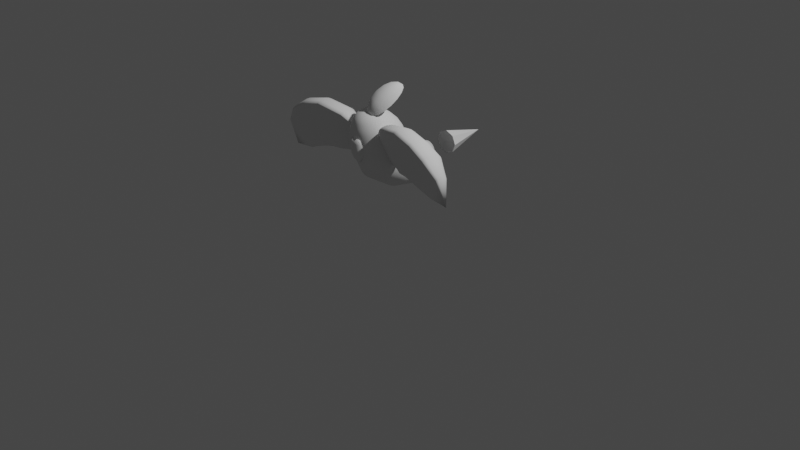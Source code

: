 # Source: Chara31_model.blend  (saved by Blender 3.3.6; exported with 4.5.12 LTS)
import bpy
from mathutils import Matrix  # noqa: F401  (used for matrix-valued properties, if any)

bpy.ops.wm.read_factory_settings(use_empty=True)
scene = bpy.context.scene
scene.name = 'Scene'

# ---- collections
col_collection = bpy.data.collections.new('Collection'); scene.collection.children.link(col_collection)

# ---- world
world_world = bpy.data.worlds.new('World'); scene.world = world_world
world_world.use_nodes = True; world_world.node_tree.nodes.clear()
_N = world_world.node_tree.nodes; _L = world_world.node_tree.links
n0 = _N.new('ShaderNodeOutputWorld'); n0.name = 'World Output'; n0.location = (300, 300)
n1 = _N.new('ShaderNodeBackground'); n1.name = 'Background'; n1.location = (10, 300)
n1.inputs[0].default_value = (0.05088, 0.05088, 0.05088, 1.0)
_L.new(n1.outputs[0], n0.inputs[0])
n0.is_active_output = True
world_world.color = (0.05088, 0.05088, 0.05088)
world_world.use_sun_shadow = False
world_world.sun_shadow_jitter_overblur = 0.0

# ---- cameras
cam_camera = bpy.data.cameras.new('Camera')
cam_camera.clip_end = 100.0
cam_camera.ortho_scale = 7.314

# ---- lights
light_light = bpy.data.lights.new('Light', 'POINT')
light_light.transmission_factor = 0.0
light_light.energy = 1000.0
light_light.shadow_soft_size = 0.1
light_light.shadow_maximum_resolution = 0.006
light_light.use_absolute_resolution = True

# ---- meshes
me_001 = bpy.data.meshes.new('円錐.001')
me_001.from_pydata([(0.1255, 1.059, 0.6133), (0.08873, 1.058, 0.7021), (-1.061e-08, 1.057, 0.7388), (-0.08873, 1.058, 0.7021), (-0.1255, 1.059, 0.6133), (-0.08873, 1.06, 0.5246), (-1.049e-08, 1.06, 0.4879), (0.08873, 1.06, 0.5246), (1.055e-08, 1.541, 0.6186)], [], [(0, 8, 1), (1, 8, 2), (2, 8, 3), (3, 8, 4), (4, 8, 5), (5, 8, 6), (0, 1, 2, 3, 4, 5, 6, 7), (6, 8, 7), (7, 8, 0)])
_uv = me_001.uv_layers.new(name='UVマップ')
_uv.uv.foreach_set('vector', [0.25, 0.49, 0.25, 0.25, 0.4197, 0.4197, 0.4197, 0.4197, 0.25, 0.25, 0.49, 0.25, 0.49, 0.25, 0.25, 0.25, 0.4197, 0.08029, 0.4197, 0.08029, 0.25, 0.25, 0.25, 0.01, 0.25, 0.01, 0.25, 0.25, 0.08029, 0.08029, 0.08029, 0.08029, 0.25, 0.25, 0.01, 0.25, 0.75, 0.49, 0.9197, 0.4197, 0.99, 0.25, 0.9197, 0.08029, 0.75, 0.01, 0.5803, 0.08029, 0.51, 0.25, 0.5803, 0.4197, 0.01, 0.25, 0.25, 0.25, 0.08029, 0.4197, 0.08029, 0.4197, 0.25, 0.25, 0.25, 0.49])
me_001.update()
me_x = bpy.data.meshes.new('球')
me_x.from_pydata([(0.1553, 0.00604, 1.213), (0.2269, 0.07033, 1.108), (0.2372, 0.1235, 0.963), (0.2522, 0.1465, 0.8764), (0.2474, 0.2122, 0.7386), (0.2097, 0.5385, 0.5845), (0.1053, -0.04754, 1.236), (0.1523, -0.02347, 1.204), (0.1938, -0.001086, 1.158), (0.2225, 0.0235, 1.1), (0.2369, 0.04677, 1.03), (0.2326, 0.06718, 0.9586), (0.2474, 0.09219, 0.8648), (0.2426, 0.1669, 0.7097), (0.2285, 0.3496, 0.5907), (0.2057, 0.531, 0.544), (0.1777, 0.6267, 0.5477), (0.1134, 0.724, 0.6131), (0.09466, 0.7966, 0.6269), (0.09916, -0.06627, 1.229), (0.1434, -0.05185, 1.195), (0.1826, -0.03854, 1.15), (0.2096, -0.02153, 1.093), (0.2232, -0.003873, 1.024), (0.2191, 0.01306, 0.9544), (0.233, 0.03996, 0.8537), (0.2285, 0.1234, 0.6819), (0.2153, 0.3265, 0.5516), (0.1937, 0.5238, 0.5051), (0.1674, 0.6214, 0.514), (0.1068, 0.723, 0.5913), (0.08917, 0.7971, 0.6088), (0.08924, -0.08353, 1.222), (0.1291, -0.078, 1.188), (0.1643, -0.07306, 1.142), (0.1886, -0.06304, 1.086), (0.2009, -0.05055, 1.019), (0.1972, -0.03683, 0.9506), (0.2097, -0.008179, 0.8434), (0.2057, 0.0832, 0.6563), (0.1937, 0.3053, 0.5156), (0.1744, 0.5171, 0.4692), (0.1507, 0.6167, 0.4828), (0.09611, 0.722, 0.5713), (0.08025, 0.7976, 0.5921), (0.07589, -0.09867, 1.216), (0.1098, -0.1009, 1.181), (0.1397, -0.1033, 1.135), (0.1604, -0.09942, 1.08), (0.1708, -0.09146, 1.014), (0.1677, -0.08055, 0.9472), (0.1783, -0.05037, 0.8344), (0.1749, 0.048, 0.6339), (0.1648, 0.2866, 0.484), (0.1483, 0.5113, 0.4377), (0.1281, 0.6125, 0.4555), (0.08174, 0.7212, 0.5538), (0.06825, 0.798, 0.5774), (0.05963, -0.1111, 1.211), (0.08626, -0.1197, 1.175), (0.1098, -0.1281, 1.13), (0.126, -0.1293, 1.075), (0.1342, -0.125, 1.01), (0.1318, -0.1164, 0.9444), (0.1401, -0.085, 0.827), (0.1374, 0.01912, 0.6155), (0.1295, 0.2713, 0.4581), (0.1165, 0.5065, 0.4119), (0.1007, 0.609, 0.4331), (0.06422, 0.7205, 0.5394), (0.05362, 0.7984, 0.5654), (0.04107, -0.1203, 1.208), (0.05942, -0.1337, 1.171), (0.07563, -0.1466, 1.126), (0.08682, -0.1515, 1.072), (0.09245, -0.15, 1.007), (0.09076, -0.1431, 0.9423), (0.09651, -0.1107, 0.8215), (0.09466, -0.002347, 0.6018), (0.08917, 0.2599, 0.4388), (0.08025, 0.503, 0.3927), (0.06935, 0.6064, 0.4165), (0.04424, 0.72, 0.5287), (0.03693, 0.7986, 0.5565), (0.02094, -0.126, 1.206), (0.03029, -0.1423, 1.168), (0.03855, -0.158, 1.123), (0.04426, -0.1651, 1.069), (0.04713, -0.1654, 1.005), (0.04627, -0.1595, 0.941), (0.0492, -0.1266, 0.8182), (0.04826, -0.01556, 0.5934), (0.04546, 0.2529, 0.4269), (0.04091, 0.5008, 0.3809), (0.03535, 0.6049, 0.4063), (0.02255, 0.7197, 0.5221), (0.01883, 0.7988, 0.551), (-6.463e-09, -0.1279, 1.205), (-1.721e-08, -0.1452, 1.167), (-3.451e-10, -0.1618, 1.122), (-3.027e-08, -0.1697, 1.069), (5.163e-09, -0.1705, 1.004), (-2.707e-08, -0.1651, 0.9406), (-4.584e-08, -0.1319, 0.817), (-2.154e-08, -0.02003, 0.5905), (2.411e-08, 0.2506, 0.4229), (1.196e-09, 0.5001, 0.3769), (3.486e-08, 0.6043, 0.4028), (2.362e-08, 0.7196, 0.5199), (3.117e-08, 0.7988, 0.5491), (-0.02094, -0.126, 1.206), (-0.03029, -0.1423, 1.168), (-0.03855, -0.158, 1.123), (-0.04426, -0.1651, 1.069), (-0.04713, -0.1654, 1.005), (-0.04627, -0.1595, 0.941), (-0.0492, -0.1266, 0.8182), (-0.04826, -0.01556, 0.5934), (-0.04546, 0.2529, 0.4269), (-0.04091, 0.5008, 0.3809), (-0.03535, 0.6049, 0.4063), (-0.02255, 0.7197, 0.5221), (-0.01883, 0.7988, 0.551), (-0.04107, -0.1203, 1.208), (-0.05942, -0.1337, 1.171), (-0.07563, -0.1466, 1.126), (-0.08682, -0.1515, 1.072), (-0.09245, -0.15, 1.007), (-0.09076, -0.1431, 0.9423), (-0.09651, -0.1107, 0.8215), (-0.09466, -0.002347, 0.6018), (-0.08917, 0.2599, 0.4388), (-0.08025, 0.503, 0.3927), (-0.06935, 0.6064, 0.4165), (-0.04424, 0.72, 0.5287), (-0.03693, 0.7986, 0.5565), (-0.05963, -0.1111, 1.211), (-0.08626, -0.1197, 1.175), (-0.1098, -0.1281, 1.13), (-0.126, -0.1293, 1.075), (-0.1342, -0.125, 1.01), (-0.1318, -0.1164, 0.9444), (-0.1401, -0.085, 0.827), (-0.1374, 0.01912, 0.6155), (-0.1295, 0.2713, 0.4581), (-0.1165, 0.5065, 0.4119), (-0.1007, 0.609, 0.4331), (-0.06422, 0.7205, 0.5394), (-0.05362, 0.7984, 0.5654), (-0.07589, -0.09867, 1.216), (-0.1098, -0.1009, 1.181), (-0.1397, -0.1033, 1.135), (-0.1604, -0.09942, 1.08), (-0.1708, -0.09146, 1.014), (-0.1677, -0.08055, 0.9472), (-0.1783, -0.05037, 0.8344), (-0.1749, 0.048, 0.6339), (-0.1648, 0.2866, 0.484), (-0.1483, 0.5113, 0.4377), (-0.1281, 0.6125, 0.4555), (-0.08174, 0.7212, 0.5538), (-0.06825, 0.798, 0.5774), (-0.08924, -0.08353, 1.222), (-0.1291, -0.078, 1.188), (-0.1643, -0.07306, 1.142), (-0.1886, -0.06304, 1.086), (-0.2009, -0.05055, 1.019), (-0.1972, -0.03683, 0.9506), (-0.2097, -0.008179, 0.8434), (-0.2057, 0.0832, 0.6563), (-0.1937, 0.3053, 0.5156), (-0.1744, 0.5171, 0.4692), (-0.1507, 0.6167, 0.4828), (-0.09611, 0.722, 0.5713), (-0.08025, 0.7976, 0.5921), (-0.09916, -0.06627, 1.229), (-0.1434, -0.05185, 1.195), (-0.1826, -0.03854, 1.15), (-0.2096, -0.02153, 1.093), (-0.2232, -0.003873, 1.024), (-0.2191, 0.01306, 0.9544), (-0.233, 0.03996, 0.8537), (-0.2285, 0.1234, 0.6819), (-0.2153, 0.3265, 0.5516), (-0.1937, 0.5238, 0.5051), (-0.1674, 0.6214, 0.514), (-0.1068, 0.723, 0.5913), (-0.08917, 0.7971, 0.6088), (-0.1053, -0.04754, 1.236), (-0.1523, -0.02347, 1.204), (-0.1938, -0.001086, 1.158), (-0.2225, 0.0235, 1.1), (-0.2369, 0.04677, 1.03), (-0.2326, 0.06718, 0.9586), (-0.2474, 0.09219, 0.8648), (-0.2426, 0.1669, 0.7097), (-0.2285, 0.3496, 0.5907), (-0.2057, 0.531, 0.544), (-0.1777, 0.6267, 0.5477), (-0.1134, 0.724, 0.6131), (-0.09466, 0.7966, 0.6269), (-0.1073, -0.02806, 1.243), (-0.1553, 0.00604, 1.213), (-0.1976, 0.03787, 1.167), (-0.2269, 0.07033, 1.108), (-0.2416, 0.09945, 1.037), (-0.2372, 0.1235, 0.963), (-0.2522, 0.1465, 0.8764), (-0.2474, 0.2122, 0.7386), (-0.233, 0.3736, 0.6314), (-0.2097, 0.5385, 0.5845), (-0.1812, 0.6321, 0.5829), (-0.1156, 0.7251, 0.6356), (-0.09651, 0.7961, 0.6458), (-0.1053, -0.008575, 1.251), (-0.1523, 0.03555, 1.222), (-0.1938, 0.07682, 1.175), (-0.2225, 0.1172, 1.116), (-0.2369, 0.1521, 1.043), (-0.2326, 0.1798, 0.9674), (-0.2474, 0.2008, 0.888), (-0.2426, 0.2576, 0.7675), (-0.2285, 0.3976, 0.672), (-0.2057, 0.546, 0.625), (-0.1777, 0.6375, 0.618), (-0.1134, 0.7262, 0.6582), (-0.09466, 0.7956, 0.6647), (-0.09916, 0.01016, 1.258), (-0.1434, 0.06393, 1.23), (-0.1826, 0.1143, 1.184), (-0.2096, 0.1622, 1.123), (-0.2232, 0.2028, 1.049), (-0.2191, 0.2339, 0.9715), (-0.233, 0.253, 0.8991), (-0.2285, 0.3011, 0.7953), (-0.2153, 0.4207, 0.7111), (-0.1937, 0.5532, 0.664), (-0.1674, 0.6427, 0.6518), (-0.1068, 0.7272, 0.6799), (-0.08917, 0.7951, 0.6828), (-0.08924, 0.02742, 1.265), (-0.1291, 0.09008, 1.238), (-0.1643, 0.1488, 1.191), (-0.1886, 0.2037, 1.13), (-0.2009, 0.2494, 1.054), (-0.1972, 0.2838, 0.9754), (-0.2097, 0.3012, 0.9094), (-0.2057, 0.3413, 0.8209), (-0.1937, 0.442, 0.7472), (-0.1744, 0.5598, 0.6999), (-0.1507, 0.6475, 0.6829), (-0.09611, 0.7282, 0.7), (-0.08025, 0.7946, 0.6995), (-0.07589, 0.04255, 1.27), (-0.1098, 0.113, 1.245), (-0.1397, 0.179, 1.198), (-0.1604, 0.2401, 1.136), (-0.1708, 0.2904, 1.059), (-0.1677, 0.3275, 0.9788), (-0.1783, 0.3434, 0.9184), (-0.1749, 0.3765, 0.8433), (-0.1648, 0.4607, 0.7788), (-0.1483, 0.5656, 0.7313), (-0.1281, 0.6517, 0.7102), (-0.08174, 0.729, 0.7175), (-0.06825, 0.7942, 0.7142), (-0.05963, 0.05497, 1.275), (-0.08626, 0.1318, 1.251), (-0.1098, 0.2039, 1.204), (-0.126, 0.2699, 1.14), (-0.1342, 0.3239, 1.063), (-0.1318, 0.3634, 0.9816), (-0.1401, 0.378, 0.9257), (-0.1374, 0.4054, 0.8618), (-0.1295, 0.476, 0.8047), (-0.1165, 0.5704, 0.7571), (-0.1007, 0.6551, 0.7326), (-0.06422, 0.7297, 0.7319), (-0.05362, 0.7938, 0.7262), (-0.04107, 0.0642, 1.279), (-0.05942, 0.1458, 1.255), (-0.07563, 0.2223, 1.208), (-0.08682, 0.2921, 1.144), (-0.09245, 0.3489, 1.066), (-0.09076, 0.39, 0.9837), (-0.09651, 0.4037, 0.9312), (-0.09466, 0.4268, 0.8755), (-0.08917, 0.4873, 0.824), (-0.08025, 0.5739, 0.7763), (-0.06935, 0.6577, 0.7492), (-0.04424, 0.7302, 0.7426), (-0.03693, 0.7936, 0.7352), (-0.02094, 0.06988, 1.281), (-0.03029, 0.1544, 1.257), (-0.03855, 0.2337, 1.21), (-0.04426, 0.3058, 1.146), (-0.04713, 0.3642, 1.068), (-0.04627, 0.4064, 0.9849), (-0.0492, 0.4196, 0.9346), (-0.04826, 0.4401, 0.8839), (-0.04546, 0.4943, 0.8358), (-0.04091, 0.5761, 0.7881), (-0.03535, 0.6593, 0.7595), (-0.02255, 0.7305, 0.7492), (-0.01883, 0.7934, 0.7407), (2.433e-08, 0.0718, 1.282), (5.333e-08, 0.1573, 1.258), (2.205e-08, 0.2375, 1.211), (6.029e-08, 0.3104, 1.147), (2.119e-08, 0.3694, 1.069), (8.464e-08, 0.412, 0.9854), (1.333e-07, 0.4249, 0.9357), (8.896e-08, 0.4445, 0.8867), (2.736e-08, 0.4967, 0.8398), (6.844e-08, 0.5769, 0.7921), (4.111e-08, 0.6598, 0.763), (6.596e-08, 0.7307, 0.7514), (4.972e-08, 0.7934, 0.7425), (0.02094, 0.06988, 1.281), (0.03029, 0.1544, 1.257), (0.03855, 0.2337, 1.21), (0.04426, 0.3058, 1.146), (0.04713, 0.3642, 1.068), (0.04627, 0.4064, 0.9849), (0.0492, 0.4196, 0.9346), (0.04826, 0.4401, 0.8839), (0.04546, 0.4943, 0.8358), (0.04091, 0.5761, 0.7881), (0.03535, 0.6593, 0.7595), (0.02255, 0.7305, 0.7492), (0.01883, 0.7934, 0.7407), (0.04107, 0.0642, 1.279), (0.05942, 0.1458, 1.255), (0.07563, 0.2223, 1.208), (0.08682, 0.2921, 1.144), (0.09245, 0.3489, 1.066), (0.09076, 0.39, 0.9837), (0.09651, 0.4037, 0.9312), (0.09466, 0.4268, 0.8755), (0.08917, 0.4873, 0.824), (0.08025, 0.5739, 0.7763), (0.06935, 0.6577, 0.7492), (0.04424, 0.7302, 0.7426), (0.03693, 0.7936, 0.7352), (0.05963, 0.05497, 1.275), (0.08626, 0.1318, 1.251), (0.1098, 0.2039, 1.204), (0.126, 0.2699, 1.14), (0.1342, 0.3239, 1.063), (0.1318, 0.3634, 0.9816), (0.1401, 0.378, 0.9257), (0.1374, 0.4054, 0.8618), (0.1295, 0.476, 0.8047), (0.1165, 0.5704, 0.7571), (0.1007, 0.6551, 0.7326), (0.06422, 0.7297, 0.7319), (0.05362, 0.7938, 0.7262), (0.07589, 0.04255, 1.27), (0.1098, 0.113, 1.245), (0.1397, 0.179, 1.198), (0.1604, 0.2401, 1.136), (0.1708, 0.2904, 1.059), (0.1677, 0.3275, 0.9788), (0.1783, 0.3434, 0.9184), (0.1749, 0.3765, 0.8433), (0.1648, 0.4607, 0.7788), (0.1483, 0.5656, 0.7313), (0.1281, 0.6517, 0.7102), (0.08174, 0.729, 0.7175), (0.06825, 0.7942, 0.7142), (0.08924, 0.02742, 1.265), (0.1291, 0.09008, 1.238), (0.1643, 0.1488, 1.191), (0.1886, 0.2037, 1.13), (0.2009, 0.2494, 1.054), (0.1972, 0.2838, 0.9754), (0.2097, 0.3012, 0.9094), (0.2057, 0.3413, 0.8209), (0.1937, 0.442, 0.7472), (0.1744, 0.5598, 0.6999), (0.1507, 0.6475, 0.6829), (0.09611, 0.7282, 0.7), (0.08025, 0.7946, 0.6995), (0.09916, 0.01016, 1.258), (0.1434, 0.06393, 1.23), (0.1826, 0.1143, 1.184), (0.2096, 0.1622, 1.123), (0.2232, 0.2028, 1.049), (0.2191, 0.2339, 0.9715), (0.233, 0.253, 0.8991), (0.2285, 0.3011, 0.7953), (0.2153, 0.4207, 0.7111), (0.1937, 0.5532, 0.664), (0.1674, 0.6427, 0.6518), (0.1068, 0.7272, 0.6799), (0.08917, 0.7951, 0.6828), (3.754e-09, -0.06746, 1.263), (0.1053, -0.008575, 1.251), (0.1523, 0.03555, 1.222), (0.1938, 0.07682, 1.175), (0.2225, 0.1172, 1.116), (0.2369, 0.1521, 1.043), (0.2326, 0.1798, 0.9674), (0.2474, 0.2008, 0.888), (0.2426, 0.2576, 0.7675), (0.2285, 0.3976, 0.672), (0.2057, 0.546, 0.625), (0.1777, 0.6375, 0.618), (0.1134, 0.7262, 0.6582), (0.09466, 0.7956, 0.6647), (3.638e-08, 0.7988, 0.6515), (0.1073, -0.02806, 1.243), (0.1976, 0.03787, 1.167), (0.2416, 0.09945, 1.037), (0.233, 0.3736, 0.6314), (0.1812, 0.6321, 0.5829), (0.1156, 0.7251, 0.6356), (0.09651, 0.7961, 0.6458)], [], [(4, 3, 12, 13), (411, 396, 6), (414, 4, 13, 14), (0, 411, 6, 7), (5, 414, 14, 15), (412, 0, 7, 8), (415, 5, 15, 16), (1, 412, 8, 9), (416, 415, 16, 17), (413, 1, 9, 10), (417, 416, 17, 18), (2, 413, 10, 11), (410, 417, 18), (3, 2, 11, 12), (410, 18, 31), (12, 11, 24, 25), (13, 12, 25, 26), (6, 396, 19), (14, 13, 26, 27), (7, 6, 19, 20), (15, 14, 27, 28), (8, 7, 20, 21), (16, 15, 28, 29), (9, 8, 21, 22), (17, 16, 29, 30), (10, 9, 22, 23), (18, 17, 30, 31), (11, 10, 23, 24), (21, 20, 33, 34), (29, 28, 41, 42), (22, 21, 34, 35), (30, 29, 42, 43), (23, 22, 35, 36), (31, 30, 43, 44), (24, 23, 36, 37), (410, 31, 44), (25, 24, 37, 38), (26, 25, 38, 39), (19, 396, 32), (27, 26, 39, 40), (20, 19, 32, 33), (28, 27, 40, 41), (38, 37, 50, 51), (39, 38, 51, 52), (32, 396, 45), (40, 39, 52, 53), (33, 32, 45, 46), (41, 40, 53, 54), (34, 33, 46, 47), (42, 41, 54, 55), (35, 34, 47, 48), (43, 42, 55, 56), (36, 35, 48, 49), (44, 43, 56, 57), (37, 36, 49, 50), (410, 44, 57), (55, 54, 67, 68), (48, 47, 60, 61), (56, 55, 68, 69), (49, 48, 61, 62), (57, 56, 69, 70), (50, 49, 62, 63), (410, 57, 70), (51, 50, 63, 64), (52, 51, 64, 65), (45, 396, 58), (53, 52, 65, 66), (46, 45, 58, 59), (54, 53, 66, 67), (47, 46, 59, 60), (65, 64, 77, 78), (58, 396, 71), (66, 65, 78, 79), (59, 58, 71, 72), (67, 66, 79, 80), (60, 59, 72, 73), (68, 67, 80, 81), (61, 60, 73, 74), (69, 68, 81, 82), (62, 61, 74, 75), (70, 69, 82, 83), (63, 62, 75, 76), (410, 70, 83), (64, 63, 76, 77), (82, 81, 94, 95), (75, 74, 87, 88), (83, 82, 95, 96), (76, 75, 88, 89), (410, 83, 96), (77, 76, 89, 90), (78, 77, 90, 91), (71, 396, 84), (79, 78, 91, 92), (72, 71, 84, 85), (80, 79, 92, 93), (73, 72, 85, 86), (81, 80, 93, 94), (74, 73, 86, 87), (84, 396, 97), (92, 91, 104, 105), (85, 84, 97, 98), (93, 92, 105, 106), (86, 85, 98, 99), (94, 93, 106, 107), (87, 86, 99, 100), (95, 94, 107, 108), (88, 87, 100, 101), (96, 95, 108, 109), (89, 88, 101, 102), (410, 96, 109), (90, 89, 102, 103), (91, 90, 103, 104), (101, 100, 113, 114), (109, 108, 121, 122), (102, 101, 114, 115), (410, 109, 122), (103, 102, 115, 116), (104, 103, 116, 117), (97, 396, 110), (105, 104, 117, 118), (98, 97, 110, 111), (106, 105, 118, 119), (99, 98, 111, 112), (107, 106, 119, 120), (100, 99, 112, 113), (108, 107, 120, 121), (118, 117, 130, 131), (111, 110, 123, 124), (119, 118, 131, 132), (112, 111, 124, 125), (120, 119, 132, 133), (113, 112, 125, 126), (121, 120, 133, 134), (114, 113, 126, 127), (122, 121, 134, 135), (115, 114, 127, 128), (410, 122, 135), (116, 115, 128, 129), (117, 116, 129, 130), (110, 396, 123), (135, 134, 147, 148), (128, 127, 140, 141), (410, 135, 148), (129, 128, 141, 142), (130, 129, 142, 143), (123, 396, 136), (131, 130, 143, 144), (124, 123, 136, 137), (132, 131, 144, 145), (125, 124, 137, 138), (133, 132, 145, 146), (126, 125, 138, 139), (134, 133, 146, 147), (127, 126, 139, 140), (137, 136, 149, 150), (145, 144, 157, 158), (138, 137, 150, 151), (146, 145, 158, 159), (139, 138, 151, 152), (147, 146, 159, 160), (140, 139, 152, 153), (148, 147, 160, 161), (141, 140, 153, 154), (410, 148, 161), (142, 141, 154, 155), (143, 142, 155, 156), (136, 396, 149), (144, 143, 156, 157), (154, 153, 166, 167), (410, 161, 174), (155, 154, 167, 168), (156, 155, 168, 169), (149, 396, 162), (157, 156, 169, 170), (150, 149, 162, 163), (158, 157, 170, 171), (151, 150, 163, 164), (159, 158, 171, 172), (152, 151, 164, 165), (160, 159, 172, 173), (153, 152, 165, 166), (161, 160, 173, 174), (171, 170, 183, 184), (164, 163, 176, 177), (172, 171, 184, 185), (165, 164, 177, 178), (173, 172, 185, 186), (166, 165, 178, 179), (174, 173, 186, 187), (167, 166, 179, 180), (410, 174, 187), (168, 167, 180, 181), (169, 168, 181, 182), (162, 396, 175), (170, 169, 182, 183), (163, 162, 175, 176), (410, 187, 200), (181, 180, 193, 194), (182, 181, 194, 195), (175, 396, 188), (183, 182, 195, 196), (176, 175, 188, 189), (184, 183, 196, 197), (177, 176, 189, 190), (185, 184, 197, 198), (178, 177, 190, 191), (186, 185, 198, 199), (179, 178, 191, 192), (187, 186, 199, 200), (180, 179, 192, 193), (198, 197, 210, 211), (191, 190, 203, 204), (199, 198, 211, 212), (192, 191, 204, 205), (200, 199, 212, 213), (193, 192, 205, 206), (410, 200, 213), (194, 193, 206, 207), (195, 194, 207, 208), (188, 396, 201), (196, 195, 208, 209), (189, 188, 201, 202), (197, 196, 209, 210), (190, 189, 202, 203), (208, 207, 220, 221), (201, 396, 214), (209, 208, 221, 222), (202, 201, 214, 215), (210, 209, 222, 223), (203, 202, 215, 216), (211, 210, 223, 224), (204, 203, 216, 217), (212, 211, 224, 225), (205, 204, 217, 218), (213, 212, 225, 226), (206, 205, 218, 219), (410, 213, 226), (207, 206, 219, 220), (217, 216, 229, 230), (225, 224, 237, 238), (218, 217, 230, 231), (226, 225, 238, 239), (219, 218, 231, 232), (410, 226, 239), (220, 219, 232, 233), (221, 220, 233, 234), (214, 396, 227), (222, 221, 234, 235), (215, 214, 227, 228), (223, 222, 235, 236), (216, 215, 228, 229), (224, 223, 236, 237), (234, 233, 246, 247), (227, 396, 240), (235, 234, 247, 248), (228, 227, 240, 241), (236, 235, 248, 249), (229, 228, 241, 242), (237, 236, 249, 250), (230, 229, 242, 243), (238, 237, 250, 251), (231, 230, 243, 244), (239, 238, 251, 252), (232, 231, 244, 245), (410, 239, 252), (233, 232, 245, 246), (251, 250, 263, 264), (244, 243, 256, 257), (252, 251, 264, 265), (245, 244, 257, 258), (410, 252, 265), (246, 245, 258, 259), (247, 246, 259, 260), (240, 396, 253), (248, 247, 260, 261), (241, 240, 253, 254), (249, 248, 261, 262), (242, 241, 254, 255), (250, 249, 262, 263), (243, 242, 255, 256), (253, 396, 266), (261, 260, 273, 274), (254, 253, 266, 267), (262, 261, 274, 275), (255, 254, 267, 268), (263, 262, 275, 276), (256, 255, 268, 269), (264, 263, 276, 277), (257, 256, 269, 270), (265, 264, 277, 278), (258, 257, 270, 271), (410, 265, 278), (259, 258, 271, 272), (260, 259, 272, 273), (270, 269, 282, 283), (278, 277, 290, 291), (271, 270, 283, 284), (410, 278, 291), (272, 271, 284, 285), (273, 272, 285, 286), (266, 396, 279), (274, 273, 286, 287), (267, 266, 279, 280), (275, 274, 287, 288), (268, 267, 280, 281), (276, 275, 288, 289), (269, 268, 281, 282), (277, 276, 289, 290), (287, 286, 299, 300), (280, 279, 292, 293), (288, 287, 300, 301), (281, 280, 293, 294), (289, 288, 301, 302), (282, 281, 294, 295), (290, 289, 302, 303), (283, 282, 295, 296), (291, 290, 303, 304), (284, 283, 296, 297), (410, 291, 304), (285, 284, 297, 298), (286, 285, 298, 299), (279, 396, 292), (304, 303, 316, 317), (297, 296, 309, 310), (410, 304, 317), (298, 297, 310, 311), (299, 298, 311, 312), (292, 396, 305), (300, 299, 312, 313), (293, 292, 305, 306), (301, 300, 313, 314), (294, 293, 306, 307), (302, 301, 314, 315), (295, 294, 307, 308), (303, 302, 315, 316), (296, 295, 308, 309), (314, 313, 326, 327), (307, 306, 319, 320), (315, 314, 327, 328), (308, 307, 320, 321), (316, 315, 328, 329), (309, 308, 321, 322), (317, 316, 329, 330), (310, 309, 322, 323), (410, 317, 330), (311, 310, 323, 324), (312, 311, 324, 325), (305, 396, 318), (313, 312, 325, 326), (306, 305, 318, 319), (410, 330, 343), (324, 323, 336, 337), (325, 324, 337, 338), (318, 396, 331), (326, 325, 338, 339), (319, 318, 331, 332), (327, 326, 339, 340), (320, 319, 332, 333), (328, 327, 340, 341), (321, 320, 333, 334), (329, 328, 341, 342), (322, 321, 334, 335), (330, 329, 342, 343), (323, 322, 335, 336), (333, 332, 345, 346), (341, 340, 353, 354), (334, 333, 346, 347), (342, 341, 354, 355), (335, 334, 347, 348), (343, 342, 355, 356), (336, 335, 348, 349), (410, 343, 356), (337, 336, 349, 350), (338, 337, 350, 351), (331, 396, 344), (339, 338, 351, 352), (332, 331, 344, 345), (340, 339, 352, 353), (350, 349, 362, 363), (351, 350, 363, 364), (344, 396, 357), (352, 351, 364, 365), (345, 344, 357, 358), (353, 352, 365, 366), (346, 345, 358, 359), (354, 353, 366, 367), (347, 346, 359, 360), (355, 354, 367, 368), (348, 347, 360, 361), (356, 355, 368, 369), (349, 348, 361, 362), (410, 356, 369), (367, 366, 379, 380), (360, 359, 372, 373), (368, 367, 380, 381), (361, 360, 373, 374), (369, 368, 381, 382), (362, 361, 374, 375), (410, 369, 382), (363, 362, 375, 376), (364, 363, 376, 377), (357, 396, 370), (365, 364, 377, 378), (358, 357, 370, 371), (366, 365, 378, 379), (359, 358, 371, 372), (377, 376, 389, 390), (370, 396, 383), (378, 377, 390, 391), (371, 370, 383, 384), (379, 378, 391, 392), (372, 371, 384, 385), (380, 379, 392, 393), (373, 372, 385, 386), (381, 380, 393, 394), (374, 373, 386, 387), (382, 381, 394, 395), (375, 374, 387, 388), (410, 382, 395), (376, 375, 388, 389), (386, 385, 399, 400), (394, 393, 407, 408), (387, 386, 400, 401), (395, 394, 408, 409), (388, 387, 401, 402), (410, 395, 409), (389, 388, 402, 403), (390, 389, 403, 404), (383, 396, 397), (391, 390, 404, 405), (384, 383, 397, 398), (392, 391, 405, 406), (385, 384, 398, 399), (393, 392, 406, 407), (404, 403, 3, 4), (397, 396, 411), (405, 404, 4, 414), (398, 397, 411, 0), (406, 405, 414, 5), (399, 398, 0, 412), (407, 406, 5, 415), (400, 399, 412, 1), (408, 407, 415, 416), (401, 400, 1, 413), (409, 408, 416, 417), (402, 401, 413, 2), (410, 409, 417), (403, 402, 2, 3)])
me_x.polygons.foreach_set('use_smooth', [1, 1, 1, 1, 1, 1, 1, 1, 1, 1, 1, 1, 0, 1, 0, 1, 1, 1, 1, 1, 1, 1, 1, 1, 1, 1, 1, 1, 1, 1, 1, 1, 1, 1, 1, 0, 1, 1, 1, 1, 1, 1, 1, 1, 1, 1, 1, 1, 1, 1, 1, 1, 1, 1, 1, 0, 1, 1, 1, 1, 1, 1, 0, 1, 1, 1, 1, 1, 1, 1, 1, 1, 1, 1, 1, 1, 1, 1, 1, 1, 1, 1, 0, 1, 1, 1, 1, 1, 0, 1, 1, 1, 1, 1, 1, 1, 1, 1, 1, 1, 1, 1, 1, 1, 1, 1, 1, 1, 1, 0, 1, 1, 1, 1, 1, 0, 1, 1, 1, 1, 1, 1, 1, 1, 1, 1, 1, 1, 1, 1, 1, 1, 1, 1, 1, 1, 0, 1, 1, 1, 1, 1, 0, 1, 1, 1, 1, 1, 1, 1, 1, 1, 1, 1, 1, 1, 1, 1, 1, 1, 1, 1, 1, 0, 1, 1, 1, 1, 1, 0, 1, 1, 1, 1, 1, 1, 1, 1, 1, 1, 1, 1, 1, 1, 1, 1, 1, 1, 1, 1, 0, 1, 1, 1, 1, 1, 0, 1, 1, 1, 1, 1, 1, 1, 1, 1, 1, 1, 1, 1, 1, 1, 1, 1, 1, 1, 0, 1, 1, 1, 1, 1, 1, 1, 1, 1, 1, 1, 1, 1, 1, 1, 1, 1, 1, 1, 0, 1, 1, 1, 1, 1, 1, 0, 1, 1, 1, 1, 1, 1, 1, 1, 1, 1, 1, 1, 1, 1, 1, 1, 1, 1, 1, 1, 0, 1, 1, 1, 1, 1, 0, 1, 1, 1, 1, 1, 1, 1, 1, 1, 1, 1, 1, 1, 1, 1, 1, 1, 1, 1, 1, 0, 1, 1, 1, 1, 1, 0, 1, 1, 1, 1, 1, 1, 1, 1, 1, 1, 1, 1, 1, 1, 1, 1, 1, 1, 1, 1, 0, 1, 1, 1, 1, 1, 0, 1, 1, 1, 1, 1, 1, 1, 1, 1, 1, 1, 1, 1, 1, 1, 1, 1, 1, 1, 0, 1, 1, 1, 1, 1, 0, 1, 1, 1, 1, 1, 1, 1, 1, 1, 1, 1, 1, 1, 1, 1, 1, 1, 1, 1, 1, 0, 1, 1, 1, 1, 1, 1, 1, 1, 1, 1, 1, 1, 1, 1, 1, 1, 1, 1, 1, 0, 1, 1, 1, 1, 1, 1, 0, 1, 1, 1, 1, 1, 1, 1, 1, 1, 1, 1, 1, 1, 1, 1, 1, 1, 1, 1, 0, 1, 1, 1, 1, 1, 1, 0, 1, 1, 1, 1, 1, 1, 1, 1, 1, 1, 1, 1, 1, 1, 1, 1, 1, 1, 1, 1, 0, 1])
_uv = me_x.uv_layers.new(name='UVマップ')
_uv.uv.foreach_set('vector', [0.75, 0.4375, 0.75, 0.5, 0.7188, 0.5, 0.7188, 0.4375, 0.75, 0.875, 0.7188, 0.9375, 0.7188, 0.875, 0.75, 0.375, 0.75, 0.4375, 0.7188, 0.4375, 0.7188, 0.375, 0.75, 0.8125, 0.75, 0.875, 0.7188, 0.875, 0.7188, 0.8125, 0.75, 0.3125, 0.75, 0.375, 0.7188, 0.375, 0.7188, 0.3125, 0.75, 0.75, 0.75, 0.8125, 0.7188, 0.8125, 0.7188, 0.75, 0.75, 0.25, 0.75, 0.3125, 0.7188, 0.3125, 0.7188, 0.25, 0.75, 0.6875, 0.75, 0.75, 0.7188, 0.75, 0.7188, 0.6875, 0.75, 0.1875, 0.75, 0.25, 0.7188, 0.25, 0.7188, 0.1875, 0.75, 0.625, 0.75, 0.6875, 0.7188, 0.6875, 0.7188, 0.625, 0.75, 0.125, 0.75, 0.1875, 0.7188, 0.1875, 0.7188, 0.125, 0.75, 0.5625, 0.75, 0.625, 0.7188, 0.625, 0.7188, 0.5625, 0.75, 0.0625, 0.75, 0.125, 0.7188, 0.125, 0.75, 0.5, 0.75, 0.5625, 0.7188, 0.5625, 0.7188, 0.5, 0.7188, 0.0625, 0.7188, 0.125, 0.6875, 0.125, 0.7188, 0.5, 0.7188, 0.5625, 0.6875, 0.5625, 0.6875, 0.5, 0.7188, 0.4375, 0.7188, 0.5, 0.6875, 0.5, 0.6875, 0.4375, 0.7188, 0.875, 0.6875, 0.9375, 0.6875, 0.875, 0.7188, 0.375, 0.7188, 0.4375, 0.6875, 0.4375, 0.6875, 0.375, 0.7188, 0.8125, 0.7188, 0.875, 0.6875, 0.875, 0.6875, 0.8125, 0.7188, 0.3125, 0.7188, 0.375, 0.6875, 0.375, 0.6875, 0.3125, 0.7188, 0.75, 0.7188, 0.8125, 0.6875, 0.8125, 0.6875, 0.75, 0.7188, 0.25, 0.7188, 0.3125, 0.6875, 0.3125, 0.6875, 0.25, 0.7188, 0.6875, 0.7188, 0.75, 0.6875, 0.75, 0.6875, 0.6875, 0.7188, 0.1875, 0.7188, 0.25, 0.6875, 0.25, 0.6875, 0.1875, 0.7188, 0.625, 0.7188, 0.6875, 0.6875, 0.6875, 0.6875, 0.625, 0.7188, 0.125, 0.7188, 0.1875, 0.6875, 0.1875, 0.6875, 0.125, 0.7188, 0.5625, 0.7188, 0.625, 0.6875, 0.625, 0.6875, 0.5625, 0.6875, 0.75, 0.6875, 0.8125, 0.6562, 0.8125, 0.6562, 0.75, 0.6875, 0.25, 0.6875, 0.3125, 0.6562, 0.3125, 0.6562, 0.25, 0.6875, 0.6875, 0.6875, 0.75, 0.6562, 0.75, 0.6562, 0.6875, 0.6875, 0.1875, 0.6875, 0.25, 0.6562, 0.25, 0.6562, 0.1875, 0.6875, 0.625, 0.6875, 0.6875, 0.6562, 0.6875, 0.6562, 0.625, 0.6875, 0.125, 0.6875, 0.1875, 0.6562, 0.1875, 0.6562, 0.125, 0.6875, 0.5625, 0.6875, 0.625, 0.6562, 0.625, 0.6562, 0.5625, 0.6875, 0.0625, 0.6875, 0.125, 0.6562, 0.125, 0.6875, 0.5, 0.6875, 0.5625, 0.6562, 0.5625, 0.6562, 0.5, 0.6875, 0.4375, 0.6875, 0.5, 0.6562, 0.5, 0.6562, 0.4375, 0.6875, 0.875, 0.6562, 0.9375, 0.6562, 0.875, 0.6875, 0.375, 0.6875, 0.4375, 0.6562, 0.4375, 0.6562, 0.375, 0.6875, 0.8125, 0.6875, 0.875, 0.6562, 0.875, 0.6562, 0.8125, 0.6875, 0.3125, 0.6875, 0.375, 0.6562, 0.375, 0.6562, 0.3125, 0.6562, 0.5, 0.6562, 0.5625, 0.625, 0.5625, 0.625, 0.5, 0.6562, 0.4375, 0.6562, 0.5, 0.625, 0.5, 0.625, 0.4375, 0.6562, 0.875, 0.625, 0.9375, 0.625, 0.875, 0.6562, 0.375, 0.6562, 0.4375, 0.625, 0.4375, 0.625, 0.375, 0.6562, 0.8125, 0.6562, 0.875, 0.625, 0.875, 0.625, 0.8125, 0.6562, 0.3125, 0.6562, 0.375, 0.625, 0.375, 0.625, 0.3125, 0.6562, 0.75, 0.6562, 0.8125, 0.625, 0.8125, 0.625, 0.75, 0.6562, 0.25, 0.6562, 0.3125, 0.625, 0.3125, 0.625, 0.25, 0.6562, 0.6875, 0.6562, 0.75, 0.625, 0.75, 0.625, 0.6875, 0.6562, 0.1875, 0.6562, 0.25, 0.625, 0.25, 0.625, 0.1875, 0.6562, 0.625, 0.6562, 0.6875, 0.625, 0.6875, 0.625, 0.625, 0.6562, 0.125, 0.6562, 0.1875, 0.625, 0.1875, 0.625, 0.125, 0.6562, 0.5625, 0.6562, 0.625, 0.625, 0.625, 0.625, 0.5625, 0.6562, 0.0625, 0.6562, 0.125, 0.625, 0.125, 0.625, 0.25, 0.625, 0.3125, 0.5938, 0.3125, 0.5938, 0.25, 0.625, 0.6875, 0.625, 0.75, 0.5938, 0.75, 0.5938, 0.6875, 0.625, 0.1875, 0.625, 0.25, 0.5938, 0.25, 0.5938, 0.1875, 0.625, 0.625, 0.625, 0.6875, 0.5938, 0.6875, 0.5938, 0.625, 0.625, 0.125, 0.625, 0.1875, 0.5938, 0.1875, 0.5938, 0.125, 0.625, 0.5625, 0.625, 0.625, 0.5938, 0.625, 0.5938, 0.5625, 0.625, 0.0625, 0.625, 0.125, 0.5938, 0.125, 0.625, 0.5, 0.625, 0.5625, 0.5938, 0.5625, 0.5938, 0.5, 0.625, 0.4375, 0.625, 0.5, 0.5938, 0.5, 0.5938, 0.4375, 0.625, 0.875, 0.5938, 0.9375, 0.5938, 0.875, 0.625, 0.375, 0.625, 0.4375, 0.5938, 0.4375, 0.5938, 0.375, 0.625, 0.8125, 0.625, 0.875, 0.5938, 0.875, 0.5938, 0.8125, 0.625, 0.3125, 0.625, 0.375, 0.5938, 0.375, 0.5938, 0.3125, 0.625, 0.75, 0.625, 0.8125, 0.5938, 0.8125, 0.5938, 0.75, 0.5938, 0.4375, 0.5938, 0.5, 0.5625, 0.5, 0.5625, 0.4375, 0.5938, 0.875, 0.5625, 0.9375, 0.5625, 0.875, 0.5938, 0.375, 0.5938, 0.4375, 0.5625, 0.4375, 0.5625, 0.375, 0.5938, 0.8125, 0.5938, 0.875, 0.5625, 0.875, 0.5625, 0.8125, 0.5938, 0.3125, 0.5938, 0.375, 0.5625, 0.375, 0.5625, 0.3125, 0.5938, 0.75, 0.5938, 0.8125, 0.5625, 0.8125, 0.5625, 0.75, 0.5938, 0.25, 0.5938, 0.3125, 0.5625, 0.3125, 0.5625, 0.25, 0.5938, 0.6875, 0.5938, 0.75, 0.5625, 0.75, 0.5625, 0.6875, 0.5938, 0.1875, 0.5938, 0.25, 0.5625, 0.25, 0.5625, 0.1875, 0.5938, 0.625, 0.5938, 0.6875, 0.5625, 0.6875, 0.5625, 0.625, 0.5938, 0.125, 0.5938, 0.1875, 0.5625, 0.1875, 0.5625, 0.125, 0.5938, 0.5625, 0.5938, 0.625, 0.5625, 0.625, 0.5625, 0.5625, 0.5938, 0.0625, 0.5938, 0.125, 0.5625, 0.125, 0.5938, 0.5, 0.5938, 0.5625, 0.5625, 0.5625, 0.5625, 0.5, 0.5625, 0.1875, 0.5625, 0.25, 0.5312, 0.25, 0.5312, 0.1875, 0.5625, 0.625, 0.5625, 0.6875, 0.5312, 0.6875, 0.5312, 0.625, 0.5625, 0.125, 0.5625, 0.1875, 0.5312, 0.1875, 0.5312, 0.125, 0.5625, 0.5625, 0.5625, 0.625, 0.5312, 0.625, 0.5312, 0.5625, 0.5625, 0.0625, 0.5625, 0.125, 0.5312, 0.125, 0.5625, 0.5, 0.5625, 0.5625, 0.5312, 0.5625, 0.5312, 0.5, 0.5625, 0.4375, 0.5625, 0.5, 0.5312, 0.5, 0.5312, 0.4375, 0.5625, 0.875, 0.5312, 0.9375, 0.5312, 0.875, 0.5625, 0.375, 0.5625, 0.4375, 0.5312, 0.4375, 0.5312, 0.375, 0.5625, 0.8125, 0.5625, 0.875, 0.5312, 0.875, 0.5312, 0.8125, 0.5625, 0.3125, 0.5625, 0.375, 0.5312, 0.375, 0.5312, 0.3125, 0.5625, 0.75, 0.5625, 0.8125, 0.5312, 0.8125, 0.5312, 0.75, 0.5625, 0.25, 0.5625, 0.3125, 0.5312, 0.3125, 0.5312, 0.25, 0.5625, 0.6875, 0.5625, 0.75, 0.5312, 0.75, 0.5312, 0.6875, 0.5312, 0.875, 0.5, 0.9375, 0.5, 0.875, 0.5312, 0.375, 0.5312, 0.4375, 0.5, 0.4375, 0.5, 0.375, 0.5312, 0.8125, 0.5312, 0.875, 0.5, 0.875, 0.5, 0.8125, 0.5312, 0.3125, 0.5312, 0.375, 0.5, 0.375, 0.5, 0.3125, 0.5312, 0.75, 0.5312, 0.8125, 0.5, 0.8125, 0.5, 0.75, 0.5312, 0.25, 0.5312, 0.3125, 0.5, 0.3125, 0.5, 0.25, 0.5312, 0.6875, 0.5312, 0.75, 0.5, 0.75, 0.5, 0.6875, 0.5312, 0.1875, 0.5312, 0.25, 0.5, 0.25, 0.5, 0.1875, 0.5312, 0.625, 0.5312, 0.6875, 0.5, 0.6875, 0.5, 0.625, 0.5312, 0.125, 0.5312, 0.1875, 0.5, 0.1875, 0.5, 0.125, 0.5312, 0.5625, 0.5312, 0.625, 0.5, 0.625, 0.5, 0.5625, 0.5312, 0.0625, 0.5312, 0.125, 0.5, 0.125, 0.5312, 0.5, 0.5312, 0.5625, 0.5, 0.5625, 0.5, 0.5, 0.5312, 0.4375, 0.5312, 0.5, 0.5, 0.5, 0.5, 0.4375, 0.5, 0.625, 0.5, 0.6875, 0.4687, 0.6875, 0.4688, 0.625, 0.5, 0.125, 0.5, 0.1875, 0.4688, 0.1875, 0.4688, 0.125, 0.5, 0.5625, 0.5, 0.625, 0.4688, 0.625, 0.4688, 0.5625, 0.5, 0.0625, 0.5, 0.125, 0.4688, 0.125, 0.5, 0.5, 0.5, 0.5625, 0.4688, 0.5625, 0.4687, 0.5, 0.5, 0.4375, 0.5, 0.5, 0.4687, 0.5, 0.4688, 0.4375, 0.5, 0.875, 0.4688, 0.9375, 0.4688, 0.875, 0.5, 0.375, 0.5, 0.4375, 0.4688, 0.4375, 0.4688, 0.375, 0.5, 0.8125, 0.5, 0.875, 0.4688, 0.875, 0.4688, 0.8125, 0.5, 0.3125, 0.5, 0.375, 0.4688, 0.375, 0.4687, 0.3125, 0.5, 0.75, 0.5, 0.8125, 0.4688, 0.8125, 0.4688, 0.75, 0.5, 0.25, 0.5, 0.3125, 0.4687, 0.3125, 0.4688, 0.25, 0.5, 0.6875, 0.5, 0.75, 0.4688, 0.75, 0.4687, 0.6875, 0.5, 0.1875, 0.5, 0.25, 0.4688, 0.25, 0.4688, 0.1875, 0.4688, 0.375, 0.4688, 0.4375, 0.4375, 0.4375, 0.4375, 0.375, 0.4688, 0.8125, 0.4688, 0.875, 0.4375, 0.875, 0.4375, 0.8125, 0.4687, 0.3125, 0.4688, 0.375, 0.4375, 0.375, 0.4375, 0.3125, 0.4688, 0.75, 0.4688, 0.8125, 0.4375, 0.8125, 0.4375, 0.75, 0.4688, 0.25, 0.4687, 0.3125, 0.4375, 0.3125, 0.4375, 0.25, 0.4687, 0.6875, 0.4688, 0.75, 0.4375, 0.75, 0.4375, 0.6875, 0.4688, 0.1875, 0.4688, 0.25, 0.4375, 0.25, 0.4375, 0.1875, 0.4688, 0.625, 0.4687, 0.6875, 0.4375, 0.6875, 0.4375, 0.625, 0.4688, 0.125, 0.4688, 0.1875, 0.4375, 0.1875, 0.4375, 0.125, 0.4688, 0.5625, 0.4688, 0.625, 0.4375, 0.625, 0.4375, 0.5625, 0.4688, 0.0625, 0.4688, 0.125, 0.4375, 0.125, 0.4687, 0.5, 0.4688, 0.5625, 0.4375, 0.5625, 0.4375, 0.5, 0.4688, 0.4375, 0.4687, 0.5, 0.4375, 0.5, 0.4375, 0.4375, 0.4688, 0.875, 0.4375, 0.9375, 0.4375, 0.875, 0.4375, 0.125, 0.4375, 0.1875, 0.4062, 0.1875, 0.4062, 0.125, 0.4375, 0.5625, 0.4375, 0.625, 0.4062, 0.625, 0.4062, 0.5625, 0.4375, 0.0625, 0.4375, 0.125, 0.4062, 0.125, 0.4375, 0.5, 0.4375, 0.5625, 0.4062, 0.5625, 0.4062, 0.5, 0.4375, 0.4375, 0.4375, 0.5, 0.4062, 0.5, 0.4062, 0.4375, 0.4375, 0.875, 0.4062, 0.9375, 0.4062, 0.875, 0.4375, 0.375, 0.4375, 0.4375, 0.4062, 0.4375, 0.4062, 0.375, 0.4375, 0.8125, 0.4375, 0.875, 0.4062, 0.875, 0.4062, 0.8125, 0.4375, 0.3125, 0.4375, 0.375, 0.4062, 0.375, 0.4062, 0.3125, 0.4375, 0.75, 0.4375, 0.8125, 0.4062, 0.8125, 0.4062, 0.75, 0.4375, 0.25, 0.4375, 0.3125, 0.4062, 0.3125, 0.4062, 0.25, 0.4375, 0.6875, 0.4375, 0.75, 0.4062, 0.75, 0.4062, 0.6875, 0.4375, 0.1875, 0.4375, 0.25, 0.4062, 0.25, 0.4062, 0.1875, 0.4375, 0.625, 0.4375, 0.6875, 0.4062, 0.6875, 0.4062, 0.625, 0.4062, 0.8125, 0.4062, 0.875, 0.375, 0.875, 0.375, 0.8125, 0.4062, 0.3125, 0.4062, 0.375, 0.375, 0.375, 0.375, 0.3125, 0.4062, 0.75, 0.4062, 0.8125, 0.375, 0.8125, 0.375, 0.75, 0.4062, 0.25, 0.4062, 0.3125, 0.375, 0.3125, 0.375, 0.25, 0.4062, 0.6875, 0.4062, 0.75, 0.375, 0.75, 0.375, 0.6875, 0.4062, 0.1875, 0.4062, 0.25, 0.375, 0.25, 0.375, 0.1875, 0.4062, 0.625, 0.4062, 0.6875, 0.375, 0.6875, 0.375, 0.625, 0.4062, 0.125, 0.4062, 0.1875, 0.375, 0.1875, 0.375, 0.125, 0.4062, 0.5625, 0.4062, 0.625, 0.375, 0.625, 0.375, 0.5625, 0.4062, 0.0625, 0.4062, 0.125, 0.375, 0.125, 0.4062, 0.5, 0.4062, 0.5625, 0.375, 0.5625, 0.375, 0.5, 0.4062, 0.4375, 0.4062, 0.5, 0.375, 0.5, 0.375, 0.4375, 0.4062, 0.875, 0.375, 0.9375, 0.375, 0.875, 0.4062, 0.375, 0.4062, 0.4375, 0.375, 0.4375, 0.375, 0.375, 0.375, 0.5625, 0.375, 0.625, 0.3438, 0.625, 0.3438, 0.5625, 0.375, 0.0625, 0.375, 0.125, 0.3438, 0.125, 0.375, 0.5, 0.375, 0.5625, 0.3438, 0.5625, 0.3437, 0.5, 0.375, 0.4375, 0.375, 0.5, 0.3437, 0.5, 0.3438, 0.4375, 0.375, 0.875, 0.3438, 0.9375, 0.3438, 0.875, 0.375, 0.375, 0.375, 0.4375, 0.3438, 0.4375, 0.3438, 0.375, 0.375, 0.8125, 0.375, 0.875, 0.3438, 0.875, 0.3438, 0.8125, 0.375, 0.3125, 0.375, 0.375, 0.3438, 0.375, 0.3438, 0.3125, 0.375, 0.75, 0.375, 0.8125, 0.3438, 0.8125, 0.3438, 0.75, 0.375, 0.25, 0.375, 0.3125, 0.3438, 0.3125, 0.3438, 0.25, 0.375, 0.6875, 0.375, 0.75, 0.3438, 0.75, 0.3438, 0.6875, 0.375, 0.1875, 0.375, 0.25, 0.3438, 0.25, 0.3438, 0.1875, 0.375, 0.625, 0.375, 0.6875, 0.3438, 0.6875, 0.3438, 0.625, 0.375, 0.125, 0.375, 0.1875, 0.3438, 0.1875, 0.3438, 0.125, 0.3438, 0.3125, 0.3438, 0.375, 0.3125, 0.375, 0.3125, 0.3125, 0.3438, 0.75, 0.3438, 0.8125, 0.3125, 0.8125, 0.3125, 0.75, 0.3438, 0.25, 0.3438, 0.3125, 0.3125, 0.3125, 0.3125, 0.25, 0.3438, 0.6875, 0.3438, 0.75, 0.3125, 0.75, 0.3125, 0.6875, 0.3438, 0.1875, 0.3438, 0.25, 0.3125, 0.25, 0.3125, 0.1875, 0.3438, 0.625, 0.3438, 0.6875, 0.3125, 0.6875, 0.3125, 0.625, 0.3438, 0.125, 0.3438, 0.1875, 0.3125, 0.1875, 0.3125, 0.125, 0.3438, 0.5625, 0.3438, 0.625, 0.3125, 0.625, 0.3125, 0.5625, 0.3438, 0.0625, 0.3438, 0.125, 0.3125, 0.125, 0.3437, 0.5, 0.3438, 0.5625, 0.3125, 0.5625, 0.3125, 0.5, 0.3438, 0.4375, 0.3437, 0.5, 0.3125, 0.5, 0.3125, 0.4375, 0.3438, 0.875, 0.3125, 0.9375, 0.3125, 0.875, 0.3438, 0.375, 0.3438, 0.4375, 0.3125, 0.4375, 0.3125, 0.375, 0.3438, 0.8125, 0.3438, 0.875, 0.3125, 0.875, 0.3125, 0.8125, 0.3125, 0.0625, 0.3125, 0.125, 0.2812, 0.125, 0.3125, 0.5, 0.3125, 0.5625, 0.2812, 0.5625, 0.2812, 0.5, 0.3125, 0.4375, 0.3125, 0.5, 0.2812, 0.5, 0.2812, 0.4375, 0.3125, 0.875, 0.2812, 0.9375, 0.2812, 0.875, 0.3125, 0.375, 0.3125, 0.4375, 0.2812, 0.4375, 0.2812, 0.375, 0.3125, 0.8125, 0.3125, 0.875, 0.2812, 0.875, 0.2812, 0.8125, 0.3125, 0.3125, 0.3125, 0.375, 0.2812, 0.375, 0.2812, 0.3125, 0.3125, 0.75, 0.3125, 0.8125, 0.2812, 0.8125, 0.2812, 0.75, 0.3125, 0.25, 0.3125, 0.3125, 0.2812, 0.3125, 0.2812, 0.25, 0.3125, 0.6875, 0.3125, 0.75, 0.2812, 0.75, 0.2812, 0.6875, 0.3125, 0.1875, 0.3125, 0.25, 0.2812, 0.25, 0.2812, 0.1875, 0.3125, 0.625, 0.3125, 0.6875, 0.2812, 0.6875, 0.2812, 0.625, 0.3125, 0.125, 0.3125, 0.1875, 0.2812, 0.1875, 0.2812, 0.125, 0.3125, 0.5625, 0.3125, 0.625, 0.2812, 0.625, 0.2812, 0.5625, 0.2812, 0.25, 0.2812, 0.3125, 0.25, 0.3125, 0.25, 0.25, 0.2812, 0.6875, 0.2812, 0.75, 0.25, 0.75, 0.25, 0.6875, 0.2812, 0.1875, 0.2812, 0.25, 0.25, 0.25, 0.25, 0.1875, 0.2812, 0.625, 0.2812, 0.6875, 0.25, 0.6875, 0.25, 0.625, 0.2812, 0.125, 0.2812, 0.1875, 0.25, 0.1875, 0.25, 0.125, 0.2812, 0.5625, 0.2812, 0.625, 0.25, 0.625, 0.25, 0.5625, 0.2812, 0.0625, 0.2812, 0.125, 0.25, 0.125, 0.2812, 0.5, 0.2812, 0.5625, 0.25, 0.5625, 0.25, 0.5, 0.2812, 0.4375, 0.2812, 0.5, 0.25, 0.5, 0.25, 0.4375, 0.2812, 0.875, 0.25, 0.9375, 0.25, 0.875, 0.2812, 0.375, 0.2812, 0.4375, 0.25, 0.4375, 0.25, 0.375, 0.2812, 0.8125, 0.2812, 0.875, 0.25, 0.875, 0.25, 0.8125, 0.2812, 0.3125, 0.2812, 0.375, 0.25, 0.375, 0.25, 0.3125, 0.2812, 0.75, 0.2812, 0.8125, 0.25, 0.8125, 0.25, 0.75, 0.25, 0.4375, 0.25, 0.5, 0.2187, 0.5, 0.2188, 0.4375, 0.25, 0.875, 0.2188, 0.9375, 0.2188, 0.875, 0.25, 0.375, 0.25, 0.4375, 0.2188, 0.4375, 0.2188, 0.375, 0.25, 0.8125, 0.25, 0.875, 0.2188, 0.875, 0.2188, 0.8125, 0.25, 0.3125, 0.25, 0.375, 0.2188, 0.375, 0.2188, 0.3125, 0.25, 0.75, 0.25, 0.8125, 0.2188, 0.8125, 0.2188, 0.75, 0.25, 0.25, 0.25, 0.3125, 0.2188, 0.3125, 0.2188, 0.25, 0.25, 0.6875, 0.25, 0.75, 0.2188, 0.75, 0.2188, 0.6875, 0.25, 0.1875, 0.25, 0.25, 0.2188, 0.25, 0.2188, 0.1875, 0.25, 0.625, 0.25, 0.6875, 0.2188, 0.6875, 0.2188, 0.625, 0.25, 0.125, 0.25, 0.1875, 0.2188, 0.1875, 0.2188, 0.125, 0.25, 0.5625, 0.25, 0.625, 0.2188, 0.625, 0.2188, 0.5625, 0.25, 0.0625, 0.25, 0.125, 0.2188, 0.125, 0.25, 0.5, 0.25, 0.5625, 0.2188, 0.5625, 0.2187, 0.5, 0.2188, 0.6875, 0.2188, 0.75, 0.1875, 0.75, 0.1875, 0.6875, 0.2188, 0.1875, 0.2188, 0.25, 0.1875, 0.25, 0.1875, 0.1875, 0.2188, 0.625, 0.2188, 0.6875, 0.1875, 0.6875, 0.1875, 0.625, 0.2188, 0.125, 0.2188, 0.1875, 0.1875, 0.1875, 0.1875, 0.125, 0.2188, 0.5625, 0.2188, 0.625, 0.1875, 0.625, 0.1875, 0.5625, 0.2188, 0.0625, 0.2188, 0.125, 0.1875, 0.125, 0.2187, 0.5, 0.2188, 0.5625, 0.1875, 0.5625, 0.1875, 0.5, 0.2188, 0.4375, 0.2187, 0.5, 0.1875, 0.5, 0.1875, 0.4375, 0.2188, 0.875, 0.1875, 0.9375, 0.1875, 0.875, 0.2188, 0.375, 0.2188, 0.4375, 0.1875, 0.4375, 0.1875, 0.375, 0.2188, 0.8125, 0.2188, 0.875, 0.1875, 0.875, 0.1875, 0.8125, 0.2188, 0.3125, 0.2188, 0.375, 0.1875, 0.375, 0.1875, 0.3125, 0.2188, 0.75, 0.2188, 0.8125, 0.1875, 0.8125, 0.1875, 0.75, 0.2188, 0.25, 0.2188, 0.3125, 0.1875, 0.3125, 0.1875, 0.25, 0.1875, 0.4375, 0.1875, 0.5, 0.1562, 0.5, 0.1562, 0.4375, 0.1875, 0.875, 0.1563, 0.9375, 0.1562, 0.875, 0.1875, 0.375, 0.1875, 0.4375, 0.1562, 0.4375, 0.1563, 0.375, 0.1875, 0.8125, 0.1875, 0.875, 0.1562, 0.875, 0.1562, 0.8125, 0.1875, 0.3125, 0.1875, 0.375, 0.1563, 0.375, 0.1562, 0.3125, 0.1875, 0.75, 0.1875, 0.8125, 0.1562, 0.8125, 0.1562, 0.75, 0.1875, 0.25, 0.1875, 0.3125, 0.1562, 0.3125, 0.1562, 0.25, 0.1875, 0.6875, 0.1875, 0.75, 0.1562, 0.75, 0.1562, 0.6875, 0.1875, 0.1875, 0.1875, 0.25, 0.1562, 0.25, 0.1562, 0.1875, 0.1875, 0.625, 0.1875, 0.6875, 0.1562, 0.6875, 0.1563, 0.625, 0.1875, 0.125, 0.1875, 0.1875, 0.1562, 0.1875, 0.1562, 0.125, 0.1875, 0.5625, 0.1875, 0.625, 0.1563, 0.625, 0.1562, 0.5625, 0.1875, 0.0625, 0.1875, 0.125, 0.1562, 0.125, 0.1875, 0.5, 0.1875, 0.5625, 0.1562, 0.5625, 0.1562, 0.5, 0.1562, 0.1875, 0.1562, 0.25, 0.125, 0.25, 0.125, 0.1875, 0.1563, 0.625, 0.1562, 0.6875, 0.125, 0.6875, 0.125, 0.625, 0.1562, 0.125, 0.1562, 0.1875, 0.125, 0.1875, 0.125, 0.125, 0.1562, 0.5625, 0.1563, 0.625, 0.125, 0.625, 0.125, 0.5625, 0.1563, 0.0625, 0.1562, 0.125, 0.125, 0.125, 0.1562, 0.5, 0.1562, 0.5625, 0.125, 0.5625, 0.125, 0.5, 0.1562, 0.4375, 0.1562, 0.5, 0.125, 0.5, 0.125, 0.4375, 0.1562, 0.875, 0.125, 0.9375, 0.125, 0.875, 0.1563, 0.375, 0.1562, 0.4375, 0.125, 0.4375, 0.125, 0.375, 0.1562, 0.8125, 0.1562, 0.875, 0.125, 0.875, 0.125, 0.8125, 0.1562, 0.3125, 0.1563, 0.375, 0.125, 0.375, 0.125, 0.3125, 0.1562, 0.75, 0.1562, 0.8125, 0.125, 0.8125, 0.125, 0.75, 0.1562, 0.25, 0.1562, 0.3125, 0.125, 0.3125, 0.125, 0.25, 0.1562, 0.6875, 0.1562, 0.75, 0.125, 0.75, 0.125, 0.6875, 0.125, 0.875, 0.09375, 0.9375, 0.09375, 0.875, 0.125, 0.375, 0.125, 0.4375, 0.09375, 0.4375, 0.09375, 0.375, 0.125, 0.8125, 0.125, 0.875, 0.09375, 0.875, 0.09375, 0.8125, 0.125, 0.3125, 0.125, 0.375, 0.09375, 0.375, 0.09375, 0.3125, 0.125, 0.75, 0.125, 0.8125, 0.09375, 0.8125, 0.09375, 0.75, 0.125, 0.25, 0.125, 0.3125, 0.09375, 0.3125, 0.09375, 0.25, 0.125, 0.6875, 0.125, 0.75, 0.09375, 0.75, 0.09375, 0.6875, 0.125, 0.1875, 0.125, 0.25, 0.09375, 0.25, 0.09375, 0.1875, 0.125, 0.625, 0.125, 0.6875, 0.09375, 0.6875, 0.09375, 0.625, 0.125, 0.125, 0.125, 0.1875, 0.09375, 0.1875, 0.09375, 0.125, 0.125, 0.5625, 0.125, 0.625, 0.09375, 0.625, 0.09375, 0.5625, 0.125, 0.0625, 0.125, 0.125, 0.09375, 0.125, 0.125, 0.5, 0.125, 0.5625, 0.09375, 0.5625, 0.09375, 0.5, 0.125, 0.4375, 0.125, 0.5, 0.09375, 0.5, 0.09375, 0.4375, 0.09375, 0.625, 0.09375, 0.6875, 0.0625, 0.6875, 0.0625, 0.625, 0.09375, 0.125, 0.09375, 0.1875, 0.0625, 0.1875, 0.0625, 0.125, 0.09375, 0.5625, 0.09375, 0.625, 0.0625, 0.625, 0.0625, 0.5625, 0.09375, 0.0625, 0.09375, 0.125, 0.0625, 0.125, 0.09375, 0.5, 0.09375, 0.5625, 0.0625, 0.5625, 0.0625, 0.5, 0.09375, 0.4375, 0.09375, 0.5, 0.0625, 0.5, 0.0625, 0.4375, 0.09375, 0.875, 0.0625, 0.9375, 0.0625, 0.875, 0.09375, 0.375, 0.09375, 0.4375, 0.0625, 0.4375, 0.0625, 0.375, 0.09375, 0.8125, 0.09375, 0.875, 0.0625, 0.875, 0.0625, 0.8125, 0.09375, 0.3125, 0.09375, 0.375, 0.0625, 0.375, 0.0625, 0.3125, 0.09375, 0.75, 0.09375, 0.8125, 0.0625, 0.8125, 0.0625, 0.75, 0.09375, 0.25, 0.09375, 0.3125, 0.0625, 0.3125, 0.0625, 0.25, 0.09375, 0.6875, 0.09375, 0.75, 0.0625, 0.75, 0.0625, 0.6875, 0.09375, 0.1875, 0.09375, 0.25, 0.0625, 0.25, 0.0625, 0.1875, 0.0625, 0.375, 0.0625, 0.4375, 0.03125, 0.4375, 0.03125, 0.375, 0.0625, 0.8125, 0.0625, 0.875, 0.03125, 0.875, 0.03125, 0.8125, 0.0625, 0.3125, 0.0625, 0.375, 0.03125, 0.375, 0.03125, 0.3125, 0.0625, 0.75, 0.0625, 0.8125, 0.03125, 0.8125, 0.03125, 0.75, 0.0625, 0.25, 0.0625, 0.3125, 0.03125, 0.3125, 0.03125, 0.25, 0.0625, 0.6875, 0.0625, 0.75, 0.03125, 0.75, 0.03125, 0.6875, 0.0625, 0.1875, 0.0625, 0.25, 0.03125, 0.25, 0.03125, 0.1875, 0.0625, 0.625, 0.0625, 0.6875, 0.03125, 0.6875, 0.03125, 0.625, 0.0625, 0.125, 0.0625, 0.1875, 0.03125, 0.1875, 0.03125, 0.125, 0.0625, 0.5625, 0.0625, 0.625, 0.03125, 0.625, 0.03125, 0.5625, 0.0625, 0.0625, 0.0625, 0.125, 0.03125, 0.125, 0.0625, 0.5, 0.0625, 0.5625, 0.03125, 0.5625, 0.03125, 0.5, 0.0625, 0.4375, 0.0625, 0.5, 0.03125, 0.5, 0.03125, 0.4375, 0.0625, 0.875, 0.03125, 0.9375, 0.03125, 0.875, 0.03125, 0.125, 0.03125, 0.1875, 0.0, 0.1875, 0.0, 0.125, 0.03125, 0.5625, 0.03125, 0.625, 0.0, 0.625, 0.0, 0.5625, 0.03125, 0.0625, 0.03125, 0.125, 0.0, 0.125, 0.03125, 0.5, 0.03125, 0.5625, 0.0, 0.5625, 0.0, 0.5, 0.03125, 0.4375, 0.03125, 0.5, 0.0, 0.5, 0.0, 0.4375, 0.03125, 0.875, 0.0, 0.9375, 0.0, 0.875, 0.03125, 0.375, 0.03125, 0.4375, 0.0, 0.4375, 0.0, 0.375, 0.03125, 0.8125, 0.03125, 0.875, 0.0, 0.875, 0.0, 0.8125, 0.03125, 0.3125, 0.03125, 0.375, 0.0, 0.375, 0.0, 0.3125, 0.03125, 0.75, 0.03125, 0.8125, 0.0, 0.8125, 0.0, 0.75, 0.03125, 0.25, 0.03125, 0.3125, 0.0, 0.3125, 0.0, 0.25, 0.03125, 0.6875, 0.03125, 0.75, 0.0, 0.75, 0.0, 0.6875, 0.03125, 0.1875, 0.03125, 0.25, 0.0, 0.25, 0.0, 0.1875, 0.03125, 0.625, 0.03125, 0.6875, 0.0, 0.6875, 0.0, 0.625, 1.0, 0.3125, 1.0, 0.375, 0.9688, 0.375, 0.9687, 0.3125, 1.0, 0.75, 1.0, 0.8125, 0.9687, 0.8125, 0.9688, 0.75, 1.0, 0.25, 1.0, 0.3125, 0.9687, 0.3125, 0.9688, 0.25, 1.0, 0.6875, 1.0, 0.75, 0.9688, 0.75, 0.9687, 0.6875, 1.0, 0.1875, 1.0, 0.25, 0.9688, 0.25, 0.9687, 0.1875, 1.0, 0.625, 1.0, 0.6875, 0.9687, 0.6875, 0.9688, 0.625, 1.0, 0.125, 1.0, 0.1875, 0.9687, 0.1875, 0.9687, 0.125, 1.0, 0.5625, 1.0, 0.625, 0.9688, 0.625, 0.9687, 0.5625, 1.0, 0.0625, 1.0, 0.125, 0.9687, 0.125, 1.0, 0.5, 1.0, 0.5625, 0.9687, 0.5625, 0.9687, 0.5, 1.0, 0.4375, 1.0, 0.5, 0.9687, 0.5, 0.9687, 0.4375, 1.0, 0.875, 0.9688, 0.9375, 0.9687, 0.875, 1.0, 0.375, 1.0, 0.4375, 0.9687, 0.4375, 0.9688, 0.375, 1.0, 0.8125, 1.0, 0.875, 0.9687, 0.875, 0.9687, 0.8125, 0.9688, 0.0625, 0.9687, 0.125, 0.9375, 0.125, 0.9687, 0.5, 0.9687, 0.5625, 0.9375, 0.5625, 0.9375, 0.5, 0.9687, 0.4375, 0.9687, 0.5, 0.9375, 0.5, 0.9375, 0.4375, 0.9687, 0.875, 0.9375, 0.9375, 0.9375, 0.875, 0.9688, 0.375, 0.9687, 0.4375, 0.9375, 0.4375, 0.9375, 0.375, 0.9687, 0.8125, 0.9687, 0.875, 0.9375, 0.875, 0.9375, 0.8125, 0.9687, 0.3125, 0.9688, 0.375, 0.9375, 0.375, 0.9375, 0.3125, 0.9688, 0.75, 0.9687, 0.8125, 0.9375, 0.8125, 0.9375, 0.75, 0.9688, 0.25, 0.9687, 0.3125, 0.9375, 0.3125, 0.9375, 0.25, 0.9687, 0.6875, 0.9688, 0.75, 0.9375, 0.75, 0.9375, 0.6875, 0.9687, 0.1875, 0.9688, 0.25, 0.9375, 0.25, 0.9375, 0.1875, 0.9688, 0.625, 0.9687, 0.6875, 0.9375, 0.6875, 0.9375, 0.625, 0.9687, 0.125, 0.9687, 0.1875, 0.9375, 0.1875, 0.9375, 0.125, 0.9687, 0.5625, 0.9688, 0.625, 0.9375, 0.625, 0.9375, 0.5625, 0.9375, 0.75, 0.9375, 0.8125, 0.9062, 0.8125, 0.9062, 0.75, 0.9375, 0.25, 0.9375, 0.3125, 0.9062, 0.3125, 0.9062, 0.25, 0.9375, 0.6875, 0.9375, 0.75, 0.9062, 0.75, 0.9062, 0.6875, 0.9375, 0.1875, 0.9375, 0.25, 0.9062, 0.25, 0.9062, 0.1875, 0.9375, 0.625, 0.9375, 0.6875, 0.9062, 0.6875, 0.9062, 0.625, 0.9375, 0.125, 0.9375, 0.1875, 0.9062, 0.1875, 0.9062, 0.125, 0.9375, 0.5625, 0.9375, 0.625, 0.9062, 0.625, 0.9062, 0.5625, 0.9375, 0.0625, 0.9375, 0.125, 0.9062, 0.125, 0.9375, 0.5, 0.9375, 0.5625, 0.9062, 0.5625, 0.9062, 0.5, 0.9375, 0.4375, 0.9375, 0.5, 0.9062, 0.5, 0.9062, 0.4375, 0.9375, 0.875, 0.9062, 0.9375, 0.9062, 0.875, 0.9375, 0.375, 0.9375, 0.4375, 0.9062, 0.4375, 0.9062, 0.375, 0.9375, 0.8125, 0.9375, 0.875, 0.9062, 0.875, 0.9062, 0.8125, 0.9375, 0.3125, 0.9375, 0.375, 0.9062, 0.375, 0.9062, 0.3125, 0.9062, 0.5, 0.9062, 0.5625, 0.875, 0.5625, 0.875, 0.5, 0.9062, 0.4375, 0.9062, 0.5, 0.875, 0.5, 0.875, 0.4375, 0.9062, 0.875, 0.875, 0.9375, 0.875, 0.875, 0.9062, 0.375, 0.9062, 0.4375, 0.875, 0.4375, 0.875, 0.375, 0.9062, 0.8125, 0.9062, 0.875, 0.875, 0.875, 0.875, 0.8125, 0.9062, 0.3125, 0.9062, 0.375, 0.875, 0.375, 0.875, 0.3125, 0.9062, 0.75, 0.9062, 0.8125, 0.875, 0.8125, 0.875, 0.75, 0.9062, 0.25, 0.9062, 0.3125, 0.875, 0.3125, 0.875, 0.25, 0.9062, 0.6875, 0.9062, 0.75, 0.875, 0.75, 0.875, 0.6875, 0.9062, 0.1875, 0.9062, 0.25, 0.875, 0.25, 0.875, 0.1875, 0.9062, 0.625, 0.9062, 0.6875, 0.875, 0.6875, 0.875, 0.625, 0.9062, 0.125, 0.9062, 0.1875, 0.875, 0.1875, 0.875, 0.125, 0.9062, 0.5625, 0.9062, 0.625, 0.875, 0.625, 0.875, 0.5625, 0.9062, 0.0625, 0.9062, 0.125, 0.875, 0.125, 0.875, 0.25, 0.875, 0.3125, 0.8437, 0.3125, 0.8438, 0.25, 0.875, 0.6875, 0.875, 0.75, 0.8438, 0.75, 0.8437, 0.6875, 0.875, 0.1875, 0.875, 0.25, 0.8438, 0.25, 0.8437, 0.1875, 0.875, 0.625, 0.875, 0.6875, 0.8437, 0.6875, 0.8438, 0.625, 0.875, 0.125, 0.875, 0.1875, 0.8437, 0.1875, 0.8438, 0.125, 0.875, 0.5625, 0.875, 0.625, 0.8438, 0.625, 0.8437, 0.5625, 0.875, 0.0625, 0.875, 0.125, 0.8438, 0.125, 0.875, 0.5, 0.875, 0.5625, 0.8437, 0.5625, 0.8437, 0.5, 0.875, 0.4375, 0.875, 0.5, 0.8437, 0.5, 0.8437, 0.4375, 0.875, 0.875, 0.8438, 0.9375, 0.8438, 0.875, 0.875, 0.375, 0.875, 0.4375, 0.8437, 0.4375, 0.8438, 0.375, 0.875, 0.8125, 0.875, 0.875, 0.8438, 0.875, 0.8437, 0.8125, 0.875, 0.3125, 0.875, 0.375, 0.8438, 0.375, 0.8437, 0.3125, 0.875, 0.75, 0.875, 0.8125, 0.8437, 0.8125, 0.8438, 0.75, 0.8437, 0.4375, 0.8437, 0.5, 0.8125, 0.5, 0.8125, 0.4375, 0.8438, 0.875, 0.8125, 0.9375, 0.8125, 0.875, 0.8438, 0.375, 0.8437, 0.4375, 0.8125, 0.4375, 0.8125, 0.375, 0.8437, 0.8125, 0.8438, 0.875, 0.8125, 0.875, 0.8125, 0.8125, 0.8437, 0.3125, 0.8438, 0.375, 0.8125, 0.375, 0.8125, 0.3125, 0.8438, 0.75, 0.8437, 0.8125, 0.8125, 0.8125, 0.8125, 0.75, 0.8438, 0.25, 0.8437, 0.3125, 0.8125, 0.3125, 0.8125, 0.25, 0.8437, 0.6875, 0.8438, 0.75, 0.8125, 0.75, 0.8125, 0.6875, 0.8437, 0.1875, 0.8438, 0.25, 0.8125, 0.25, 0.8125, 0.1875, 0.8438, 0.625, 0.8437, 0.6875, 0.8125, 0.6875, 0.8125, 0.625, 0.8438, 0.125, 0.8437, 0.1875, 0.8125, 0.1875, 0.8125, 0.125, 0.8437, 0.5625, 0.8438, 0.625, 0.8125, 0.625, 0.8125, 0.5625, 0.8438, 0.0625, 0.8438, 0.125, 0.8125, 0.125, 0.8437, 0.5, 0.8437, 0.5625, 0.8125, 0.5625, 0.8125, 0.5, 0.8125, 0.6875, 0.8125, 0.75, 0.7812, 0.75, 0.7812, 0.6875, 0.8125, 0.1875, 0.8125, 0.25, 0.7812, 0.25, 0.7812, 0.1875, 0.8125, 0.625, 0.8125, 0.6875, 0.7812, 0.6875, 0.7812, 0.625, 0.8125, 0.125, 0.8125, 0.1875, 0.7812, 0.1875, 0.7812, 0.125, 0.8125, 0.5625, 0.8125, 0.625, 0.7812, 0.625, 0.7812, 0.5625, 0.8125, 0.0625, 0.8125, 0.125, 0.7812, 0.125, 0.8125, 0.5, 0.8125, 0.5625, 0.7812, 0.5625, 0.7812, 0.5, 0.8125, 0.4375, 0.8125, 0.5, 0.7812, 0.5, 0.7812, 0.4375, 0.8125, 0.875, 0.7812, 0.9375, 0.7812, 0.875, 0.8125, 0.375, 0.8125, 0.4375, 0.7812, 0.4375, 0.7812, 0.375, 0.8125, 0.8125, 0.8125, 0.875, 0.7812, 0.875, 0.7812, 0.8125, 0.8125, 0.3125, 0.8125, 0.375, 0.7812, 0.375, 0.7812, 0.3125, 0.8125, 0.75, 0.8125, 0.8125, 0.7812, 0.8125, 0.7812, 0.75, 0.8125, 0.25, 0.8125, 0.3125, 0.7812, 0.3125, 0.7812, 0.25, 0.7812, 0.4375, 0.7812, 0.5, 0.75, 0.5, 0.75, 0.4375, 0.7812, 0.875, 0.75, 0.9375, 0.75, 0.875, 0.7812, 0.375, 0.7812, 0.4375, 0.75, 0.4375, 0.75, 0.375, 0.7812, 0.8125, 0.7812, 0.875, 0.75, 0.875, 0.75, 0.8125, 0.7812, 0.3125, 0.7812, 0.375, 0.75, 0.375, 0.75, 0.3125, 0.7812, 0.75, 0.7812, 0.8125, 0.75, 0.8125, 0.75, 0.75, 0.7812, 0.25, 0.7812, 0.3125, 0.75, 0.3125, 0.75, 0.25, 0.7812, 0.6875, 0.7812, 0.75, 0.75, 0.75, 0.75, 0.6875, 0.7812, 0.1875, 0.7812, 0.25, 0.75, 0.25, 0.75, 0.1875, 0.7812, 0.625, 0.7812, 0.6875, 0.75, 0.6875, 0.75, 0.625, 0.7812, 0.125, 0.7812, 0.1875, 0.75, 0.1875, 0.75, 0.125, 0.7812, 0.5625, 0.7812, 0.625, 0.75, 0.625, 0.75, 0.5625, 0.7812, 0.0625, 0.7812, 0.125, 0.75, 0.125, 0.7812, 0.5, 0.7812, 0.5625, 0.75, 0.5625, 0.75, 0.5])
me_x.update()
me_x_1 = bpy.data.meshes.new('円柱')
me_x_1.from_pydata([(-0.9311, -0.07654, -0.01014), (0.03244, 0.06491, -0.1392), (-0.7848, 0.01661, 0.1578), (-0.6364, 0.06885, 0.264), (-0.4863, 0.06931, 0.2922), (-0.3289, 0.08312, 0.2851), (-0.1665, 0.1223, 0.2095), (-0.07159, 0.1114, 0.05813), (-0.03961, 0.1049, 0.0756), (-0.1406, 0.107, 0.245), (-0.3178, 0.06294, 0.331), (-0.4893, 0.04812, 0.338), (-0.6448, 0.04911, 0.3049), (-0.7949, 0.001996, 0.1887), (-0.008555, 0.09429, 0.09083), (-0.1152, 0.08479, 0.2764), (-0.3065, 0.03609, 0.3724), (-0.4916, 0.0203, 0.3794), (-0.6523, 0.02269, 0.3414), (-0.8042, -0.01665, 0.2167), (0.02039, 0.08005, 0.1032), (-0.09114, 0.0566, 0.3026), (-0.2956, 0.0036, 0.4077), (-0.4933, -0.01307, 0.4147), (-0.6587, -0.009406, 0.3723), (-0.8124, -0.03862, 0.2408), (0.0461, 0.0627, 0.1123), (-0.0695, 0.02349, 0.3224), (-0.2855, -0.03327, 0.4356), (-0.4941, -0.05072, 0.4426), (-0.6637, -0.04593, 0.3963), (-0.8193, -0.06306, 0.26), (0.0676, 0.04292, 0.1178), (-0.05105, -0.01326, 0.3352), (-0.2765, -0.07311, 0.455), (-0.4941, -0.09121, 0.462), (-0.6671, -0.08549, 0.4124), (-0.8245, -0.08903, 0.2736), (0.08406, 0.02146, 0.1193), (-0.03651, -0.05225, 0.3404), (-0.2689, -0.1144, 0.4651), (-0.4932, -0.133, 0.4721), (-0.6688, -0.1266, 0.4202), (-0.8278, -0.1155, 0.2811), (0.09485, -0.0008418, 0.117), (-0.02643, -0.09197, 0.3379), (-0.2632, -0.1555, 0.4657), (-0.4916, -0.1744, 0.4726), (-0.6687, -0.1676, 0.4192), (-0.8292, -0.1416, 0.2822), (0.09955, -0.02314, 0.1108), (-0.0212, -0.1309, 0.3277), (-0.2594, -0.1949, 0.4565), (-0.4892, -0.2139, 0.4635), (-0.6669, -0.2069, 0.4096), (-0.8286, -0.1661, 0.2768), (0.09793, -0.04395, 0.1012), (-0.02111, -0.1665, 0.3107), (-0.2579, -0.23, 0.4385), (-0.4863, -0.2489, 0.4454), (-0.6634, -0.2421, 0.3921), (-0.8259, -0.1876, 0.2654), (0.08874, -0.04395, 0.09546), (-0.02843, -0.1653, 0.2991), (-0.2609, -0.2274, 0.4239), (-0.4852, -0.246, 0.4308), (-0.6607, -0.2396, 0.3789), (-0.8229, -0.1854, 0.2556), (0.07375, -0.04306, 0.08638), (-0.04043, -0.1618, 0.2809), (-0.2659, -0.2217, 0.4008), (-0.4835, -0.2398, 0.4077), (-0.6565, -0.2341, 0.3582), (-0.8179, -0.1808, 0.2401), (0.05354, -0.04129, 0.07436), (-0.05666, -0.1562, 0.2568), (-0.2726, -0.213, 0.37), (-0.4813, -0.2304, 0.377), (-0.6508, -0.2256, 0.3307), (-0.8114, -0.174, 0.2195), (0.02888, -0.03873, 0.05987), (-0.07647, -0.1487, 0.2276), (-0.281, -0.2017, 0.3328), (-0.4786, -0.2183, 0.3398), (-0.644, -0.2147, 0.2973), (-0.8034, -0.1654, 0.1945), (0.0007188, -0.03548, 0.04346), (-0.09913, -0.1395, 0.1946), (-0.2905, -0.1882, 0.2905), (-0.4756, -0.2039, 0.2975), (-0.6363, -0.2016, 0.2596), (-0.7943, -0.1551, 0.1661), (-0.02986, -0.03164, 0.02576), (-0.1237, -0.129, 0.1589), (-0.3009, -0.173, 0.2449), (-0.4724, -0.1878, 0.2519), (-0.6279, -0.1868, 0.2187), (-0.7844, -0.1437, 0.1355), (-0.06167, -0.02738, 0.007456), (-0.1494, -0.1176, 0.122), (-0.3117, -0.1568, 0.1976), (-0.4691, -0.1706, 0.2046), (-0.6193, -0.171, 0.1765), (-0.7742, -0.1315, 0.1037), (-0.0935, -0.02286, -0.01075), (-0.175, -0.1057, 0.0852), (-0.3226, -0.1401, 0.1504), (-0.4659, -0.1529, 0.1575), (-0.6106, -0.1548, 0.1343), (-0.764, -0.1191, 0.07201), (-0.1241, -0.01825, -0.02817), (-0.1997, -0.09387, 0.05001), (-0.3331, -0.1236, 0.1053), (-0.4628, -0.1354, 0.1123), (-0.6024, -0.1387, 0.09402), (-0.7543, -0.1068, 0.04165), (-0.1524, -0.01373, -0.04411), (-0.2226, -0.08248, 0.01775), (-0.3428, -0.1079, 0.06381), (-0.4599, -0.1188, 0.0709), (-0.5948, -0.1234, 0.05703), (-0.7453, -0.09525, 0.01377), (-0.1772, -0.009468, -0.05798), (-0.2426, -0.07198, -0.01033), (-0.3513, -0.09362, 0.02767), (-0.4575, -0.1038, 0.03477), (-0.5882, -0.1095, 0.02479), (-0.7374, -0.08478, -0.01055), (-0.1975, -0.005632, -0.06924), (-0.2591, -0.06278, -0.03317), (-0.3584, -0.08134, -0.001784), (-0.4555, -0.09088, 0.005333), (-0.5828, -0.0975, -0.001451), (-0.731, -0.07582, -0.03037), (-0.2127, -0.002369, -0.07746), (-0.2714, -0.05524, -0.04988), (-0.3637, -0.07149, -0.02341), (-0.4541, -0.08056, -0.01628), (-0.5788, -0.08786, -0.02069), (-0.7263, -0.06873, -0.04494), (-0.2221, 0.0001947, -0.08232), (-0.279, -0.04963, -0.05982), (-0.367, -0.06447, -0.03637), (-0.4533, -0.07325, -0.02924), (-0.5765, -0.08097, -0.03219), (-0.7234, -0.06377, -0.0537), (-0.2267, 0.02187, -0.07636), (-0.2841, -0.01177, -0.05005), (-0.3707, -0.02614, -0.02762), (-0.4556, -0.03482, -0.02049), (-0.5782, -0.04269, -0.02294), (-0.724, -0.03988, -0.04855), (-0.2251, 0.0433, -0.06658), (-0.2843, 0.02486, -0.03263), (-0.3723, 0.01002, -0.009179), (-0.4586, 0.001243, -0.002049), (-0.5818, -0.006482, -0.004995), (-0.7267, -0.01776, -0.0369), (-0.2174, 0.06305, -0.05358), (-0.2794, 0.0578, -0.008614), (-0.3717, 0.04154, 0.01786), (-0.4622, 0.03248, 0.02498), (-0.5869, 0.02517, 0.02057), (-0.7312, 0.001085, -0.01946), (-0.2037, 0.08034, -0.03786), (-0.2697, 0.08578, 0.02106), (-0.369, 0.06723, 0.05245), (-0.4661, 0.05768, 0.05957), (-0.5934, 0.05107, 0.05278), (-0.7376, 0.01593, 0.003123), (-0.1846, 0.09453, -0.02002), (-0.2554, 0.1077, 0.05527), (-0.3642, 0.08608, 0.09327), (-0.4703, 0.0759, 0.1004), (-0.601, 0.0702, 0.09039), (-0.7454, 0.02621, 0.02997), (-0.1609, 0.1051, -0.0007519), (-0.2372, 0.1228, 0.09268), (-0.3574, 0.09737, 0.1387), (-0.4746, 0.08641, 0.1458), (-0.6094, 0.08184, 0.132), (-0.7543, 0.03152, 0.06005), (-0.1334, 0.1115, 0.01921), (-0.2158, 0.1304, 0.1319), (-0.3491, 0.1007, 0.1871), (-0.4788, 0.08883, 0.1942), (-0.6184, 0.08554, 0.1759), (-0.7642, 0.03166, 0.09221), (-0.1033, 0.1137, 0.03909), (-0.1919, 0.1302, 0.1713), (-0.3395, 0.09587, 0.2366), (-0.4827, 0.08305, 0.2436), (-0.6275, 0.08115, 0.2205), (-0.7745, 0.02662, 0.1252)], [], [(7, 1, 8), (8, 1, 14), (14, 1, 20), (20, 1, 26), (26, 1, 32), (32, 1, 38), (38, 1, 44), (44, 1, 50), (50, 1, 56), (56, 1, 62), (62, 1, 68), (68, 1, 74), (74, 1, 80), (80, 1, 86), (86, 1, 92), (92, 1, 98), (98, 1, 104), (104, 1, 110), (110, 1, 116), (116, 1, 122), (122, 1, 128), (128, 1, 134), (134, 1, 140), (140, 1, 146), (146, 1, 152), (152, 1, 158), (158, 1, 164), (164, 1, 170), (170, 1, 176), (176, 1, 182), (182, 1, 188), (188, 1, 7), (0, 193, 2), (193, 192, 3, 2), (192, 191, 4, 3), (191, 190, 5, 4), (190, 189, 6, 5), (189, 188, 7, 6), (0, 187, 193), (187, 186, 192, 193), (186, 185, 191, 192), (185, 184, 190, 191), (184, 183, 189, 190), (183, 182, 188, 189), (0, 181, 187), (181, 180, 186, 187), (180, 179, 185, 186), (179, 178, 184, 185), (178, 177, 183, 184), (177, 176, 182, 183), (0, 175, 181), (175, 174, 180, 181), (174, 173, 179, 180), (173, 172, 178, 179), (172, 171, 177, 178), (171, 170, 176, 177), (0, 169, 175), (169, 168, 174, 175), (168, 167, 173, 174), (167, 166, 172, 173), (166, 165, 171, 172), (165, 164, 170, 171), (0, 163, 169), (163, 162, 168, 169), (162, 161, 167, 168), (161, 160, 166, 167), (160, 159, 165, 166), (159, 158, 164, 165), (0, 157, 163), (157, 156, 162, 163), (156, 155, 161, 162), (155, 154, 160, 161), (154, 153, 159, 160), (153, 152, 158, 159), (0, 151, 157), (151, 150, 156, 157), (150, 149, 155, 156), (149, 148, 154, 155), (148, 147, 153, 154), (147, 146, 152, 153), (0, 145, 151), (145, 144, 150, 151), (144, 143, 149, 150), (143, 142, 148, 149), (142, 141, 147, 148), (141, 140, 146, 147), (0, 139, 145), (139, 138, 144, 145), (138, 137, 143, 144), (137, 136, 142, 143), (136, 135, 141, 142), (135, 134, 140, 141), (0, 133, 139), (133, 132, 138, 139), (132, 131, 137, 138), (131, 130, 136, 137), (130, 129, 135, 136), (129, 128, 134, 135), (0, 127, 133), (127, 126, 132, 133), (126, 125, 131, 132), (125, 124, 130, 131), (124, 123, 129, 130), (123, 122, 128, 129), (0, 121, 127), (121, 120, 126, 127), (120, 119, 125, 126), (119, 118, 124, 125), (118, 117, 123, 124), (117, 116, 122, 123), (0, 115, 121), (115, 114, 120, 121), (114, 113, 119, 120), (113, 112, 118, 119), (112, 111, 117, 118), (111, 110, 116, 117), (0, 109, 115), (109, 108, 114, 115), (108, 107, 113, 114), (107, 106, 112, 113), (106, 105, 111, 112), (105, 104, 110, 111), (0, 103, 109), (103, 102, 108, 109), (102, 101, 107, 108), (101, 100, 106, 107), (100, 99, 105, 106), (99, 98, 104, 105), (0, 97, 103), (97, 96, 102, 103), (96, 95, 101, 102), (95, 94, 100, 101), (94, 93, 99, 100), (93, 92, 98, 99), (0, 91, 97), (91, 90, 96, 97), (90, 89, 95, 96), (89, 88, 94, 95), (88, 87, 93, 94), (87, 86, 92, 93), (0, 85, 91), (85, 84, 90, 91), (84, 83, 89, 90), (83, 82, 88, 89), (82, 81, 87, 88), (81, 80, 86, 87), (0, 79, 85), (79, 78, 84, 85), (78, 77, 83, 84), (77, 76, 82, 83), (76, 75, 81, 82), (75, 74, 80, 81), (0, 73, 79), (73, 72, 78, 79), (72, 71, 77, 78), (71, 70, 76, 77), (70, 69, 75, 76), (69, 68, 74, 75), (0, 67, 73), (67, 66, 72, 73), (66, 65, 71, 72), (65, 64, 70, 71), (64, 63, 69, 70), (63, 62, 68, 69), (0, 61, 67), (61, 60, 66, 67), (60, 59, 65, 66), (59, 58, 64, 65), (58, 57, 63, 64), (57, 56, 62, 63), (0, 55, 61), (55, 54, 60, 61), (54, 53, 59, 60), (53, 52, 58, 59), (52, 51, 57, 58), (51, 50, 56, 57), (0, 49, 55), (49, 48, 54, 55), (48, 47, 53, 54), (47, 46, 52, 53), (46, 45, 51, 52), (45, 44, 50, 51), (0, 43, 49), (43, 42, 48, 49), (42, 41, 47, 48), (41, 40, 46, 47), (40, 39, 45, 46), (39, 38, 44, 45), (0, 37, 43), (37, 36, 42, 43), (36, 35, 41, 42), (35, 34, 40, 41), (34, 33, 39, 40), (33, 32, 38, 39), (0, 31, 37), (31, 30, 36, 37), (30, 29, 35, 36), (29, 28, 34, 35), (28, 27, 33, 34), (27, 26, 32, 33), (0, 25, 31), (25, 24, 30, 31), (24, 23, 29, 30), (23, 22, 28, 29), (22, 21, 27, 28), (21, 20, 26, 27), (0, 19, 25), (19, 18, 24, 25), (18, 17, 23, 24), (17, 16, 22, 23), (16, 15, 21, 22), (15, 14, 20, 21), (0, 13, 19), (13, 12, 18, 19), (12, 11, 17, 18), (11, 10, 16, 17), (10, 9, 15, 16), (9, 8, 14, 15), (0, 2, 13), (2, 3, 12, 13), (3, 4, 11, 12), (4, 5, 10, 11), (5, 6, 9, 10), (6, 7, 8, 9)])
me_x_1.polygons.foreach_set('use_smooth', [True] * 224)
_uv = me_x_1.uv_layers.new(name='UVマップ')
_uv.uv.foreach_set('vector', [1.0, 0.9286, 0.9688, 1.0, 0.9688, 0.9286, 0.9688, 0.9286, 0.9375, 1.0, 0.9375, 0.9286, 0.9375, 0.9286, 0.9062, 1.0, 0.9062, 0.9286, 0.9062, 0.9286, 0.875, 1.0, 0.875, 0.9286, 0.875, 0.9286, 0.8438, 1.0, 0.8438, 0.9286, 0.8438, 0.9286, 0.8125, 1.0, 0.8125, 0.9286, 0.8125, 0.9286, 0.7812, 1.0, 0.7812, 0.9286, 0.7812, 0.9286, 0.75, 1.0, 0.75, 0.9286, 0.75, 0.9286, 0.7188, 1.0, 0.7188, 0.9286, 0.7188, 0.9286, 0.6875, 1.0, 0.6875, 0.9286, 0.6875, 0.9286, 0.6562, 1.0, 0.6562, 0.9286, 0.6562, 0.9286, 0.625, 1.0, 0.625, 0.9286, 0.625, 0.9286, 0.5938, 1.0, 0.5938, 0.9286, 0.5938, 0.9286, 0.5625, 1.0, 0.5625, 0.9286, 0.5625, 0.9286, 0.5312, 1.0, 0.5312, 0.9286, 0.5312, 0.9286, 0.5, 1.0, 0.5, 0.9286, 0.5, 0.9286, 0.4688, 1.0, 0.4688, 0.9286, 0.4688, 0.9286, 0.4375, 1.0, 0.4375, 0.9286, 0.4375, 0.9286, 0.4062, 1.0, 0.4062, 0.9286, 0.4062, 0.9286, 0.375, 1.0, 0.375, 0.9286, 0.375, 0.9286, 0.3438, 1.0, 0.3438, 0.9286, 0.3438, 0.9286, 0.3125, 1.0, 0.3125, 0.9286, 0.3125, 0.9286, 0.2812, 1.0, 0.2812, 0.9286, 0.2812, 0.9286, 0.25, 1.0, 0.25, 0.9286, 0.25, 0.9286, 0.2188, 1.0, 0.2188, 0.9286, 0.2188, 0.9286, 0.1875, 1.0, 0.1875, 0.9286, 0.1875, 0.9286, 0.1562, 1.0, 0.1562, 0.9286, 0.1562, 0.9286, 0.125, 1.0, 0.125, 0.9286, 0.125, 0.9286, 0.09375, 1.0, 0.09375, 0.9286, 0.09375, 0.9286, 0.0625, 1.0, 0.0625, 0.9286, 0.0625, 0.9286, 0.03125, 1.0, 0.03125, 0.9286, 0.03125, 0.9286, 0.0, 1.0, 0.0, 0.9286, 0.03125, 0.5, 0.03125, 0.5714, 0.0, 0.5714, 0.03125, 0.5714, 0.03125, 0.6429, 0.0, 0.6429, 0.0, 0.5714, 0.03125, 0.6429, 0.03125, 0.7143, 0.0, 0.7143, 0.0, 0.6429, 0.03125, 0.7143, 0.03125, 0.7857, 0.0, 0.7857, 0.0, 0.7143, 0.03125, 0.7857, 0.03125, 0.8571, 0.0, 0.8571, 0.0, 0.7857, 0.03125, 0.8571, 0.03125, 0.9286, 0.0, 0.9286, 0.0, 0.8571, 0.0625, 0.5, 0.0625, 0.5714, 0.03125, 0.5714, 0.0625, 0.5714, 0.0625, 0.6429, 0.03125, 0.6429, 0.03125, 0.5714, 0.0625, 0.6429, 0.0625, 0.7143, 0.03125, 0.7143, 0.03125, 0.6429, 0.0625, 0.7143, 0.0625, 0.7857, 0.03125, 0.7857, 0.03125, 0.7143, 0.0625, 0.7857, 0.0625, 0.8571, 0.03125, 0.8571, 0.03125, 0.7857, 0.0625, 0.8571, 0.0625, 0.9286, 0.03125, 0.9286, 0.03125, 0.8571, 0.09375, 0.5, 0.09375, 0.5714, 0.0625, 0.5714, 0.09375, 0.5714, 0.09375, 0.6429, 0.0625, 0.6429, 0.0625, 0.5714, 0.09375, 0.6429, 0.09375, 0.7143, 0.0625, 0.7143, 0.0625, 0.6429, 0.09375, 0.7143, 0.09375, 0.7857, 0.0625, 0.7857, 0.0625, 0.7143, 0.09375, 0.7857, 0.09375, 0.8571, 0.0625, 0.8571, 0.0625, 0.7857, 0.09375, 0.8571, 0.09375, 0.9286, 0.0625, 0.9286, 0.0625, 0.8571, 0.125, 0.5, 0.125, 0.5714, 0.09375, 0.5714, 0.125, 0.5714, 0.125, 0.6429, 0.09375, 0.6429, 0.09375, 0.5714, 0.125, 0.6429, 0.125, 0.7143, 0.09375, 0.7143, 0.09375, 0.6429, 0.125, 0.7143, 0.125, 0.7857, 0.09375, 0.7857, 0.09375, 0.7143, 0.125, 0.7857, 0.125, 0.8571, 0.09375, 0.8571, 0.09375, 0.7857, 0.125, 0.8571, 0.125, 0.9286, 0.09375, 0.9286, 0.09375, 0.8571, 0.1562, 0.5, 0.1562, 0.5714, 0.125, 0.5714, 0.1562, 0.5714, 0.1562, 0.6429, 0.125, 0.6429, 0.125, 0.5714, 0.1562, 0.6429, 0.1562, 0.7143, 0.125, 0.7143, 0.125, 0.6429, 0.1562, 0.7143, 0.1562, 0.7857, 0.125, 0.7857, 0.125, 0.7143, 0.1562, 0.7857, 0.1562, 0.8571, 0.125, 0.8571, 0.125, 0.7857, 0.1562, 0.8571, 0.1562, 0.9286, 0.125, 0.9286, 0.125, 0.8571, 0.1875, 0.5, 0.1875, 0.5714, 0.1562, 0.5714, 0.1875, 0.5714, 0.1875, 0.6429, 0.1562, 0.6429, 0.1562, 0.5714, 0.1875, 0.6429, 0.1875, 0.7143, 0.1562, 0.7143, 0.1562, 0.6429, 0.1875, 0.7143, 0.1875, 0.7857, 0.1562, 0.7857, 0.1562, 0.7143, 0.1875, 0.7857, 0.1875, 0.8571, 0.1562, 0.8571, 0.1562, 0.7857, 0.1875, 0.8571, 0.1875, 0.9286, 0.1562, 0.9286, 0.1562, 0.8571, 0.2188, 0.5, 0.2188, 0.5714, 0.1875, 0.5714, 0.2188, 0.5714, 0.2188, 0.6429, 0.1875, 0.6429, 0.1875, 0.5714, 0.2188, 0.6429, 0.2188, 0.7143, 0.1875, 0.7143, 0.1875, 0.6429, 0.2188, 0.7143, 0.2188, 0.7857, 0.1875, 0.7857, 0.1875, 0.7143, 0.2188, 0.7857, 0.2188, 0.8571, 0.1875, 0.8571, 0.1875, 0.7857, 0.2188, 0.8571, 0.2188, 0.9286, 0.1875, 0.9286, 0.1875, 0.8571, 0.25, 0.5, 0.25, 0.5714, 0.2188, 0.5714, 0.25, 0.5714, 0.25, 0.6429, 0.2188, 0.6429, 0.2188, 0.5714, 0.25, 0.6429, 0.25, 0.7143, 0.2188, 0.7143, 0.2188, 0.6429, 0.25, 0.7143, 0.25, 0.7857, 0.2188, 0.7857, 0.2188, 0.7143, 0.25, 0.7857, 0.25, 0.8571, 0.2188, 0.8571, 0.2188, 0.7857, 0.25, 0.8571, 0.25, 0.9286, 0.2188, 0.9286, 0.2188, 0.8571, 0.2812, 0.5, 0.2812, 0.5714, 0.25, 0.5714, 0.2812, 0.5714, 0.2812, 0.6429, 0.25, 0.6429, 0.25, 0.5714, 0.2812, 0.6429, 0.2812, 0.7143, 0.25, 0.7143, 0.25, 0.6429, 0.2812, 0.7143, 0.2812, 0.7857, 0.25, 0.7857, 0.25, 0.7143, 0.2812, 0.7857, 0.2812, 0.8571, 0.25, 0.8571, 0.25, 0.7857, 0.2812, 0.8571, 0.2812, 0.9286, 0.25, 0.9286, 0.25, 0.8571, 0.3125, 0.5, 0.3125, 0.5714, 0.2812, 0.5714, 0.3125, 0.5714, 0.3125, 0.6429, 0.2812, 0.6429, 0.2812, 0.5714, 0.3125, 0.6429, 0.3125, 0.7143, 0.2812, 0.7143, 0.2812, 0.6429, 0.3125, 0.7143, 0.3125, 0.7857, 0.2812, 0.7857, 0.2812, 0.7143, 0.3125, 0.7857, 0.3125, 0.8571, 0.2812, 0.8571, 0.2812, 0.7857, 0.3125, 0.8571, 0.3125, 0.9286, 0.2812, 0.9286, 0.2812, 0.8571, 0.3438, 0.5, 0.3438, 0.5714, 0.3125, 0.5714, 0.3438, 0.5714, 0.3437, 0.6429, 0.3125, 0.6429, 0.3125, 0.5714, 0.3437, 0.6429, 0.3437, 0.7143, 0.3125, 0.7143, 0.3125, 0.6429, 0.3437, 0.7143, 0.3437, 0.7857, 0.3125, 0.7857, 0.3125, 0.7143, 0.3437, 0.7857, 0.3437, 0.8571, 0.3125, 0.8571, 0.3125, 0.7857, 0.3437, 0.8571, 0.3438, 0.9286, 0.3125, 0.9286, 0.3125, 0.8571, 0.375, 0.5, 0.375, 0.5714, 0.3438, 0.5714, 0.375, 0.5714, 0.375, 0.6429, 0.3437, 0.6429, 0.3438, 0.5714, 0.375, 0.6429, 0.375, 0.7143, 0.3437, 0.7143, 0.3437, 0.6429, 0.375, 0.7143, 0.375, 0.7857, 0.3437, 0.7857, 0.3437, 0.7143, 0.375, 0.7857, 0.375, 0.8571, 0.3437, 0.8571, 0.3437, 0.7857, 0.375, 0.8571, 0.375, 0.9286, 0.3438, 0.9286, 0.3437, 0.8571, 0.4062, 0.5, 0.4062, 0.5714, 0.375, 0.5714, 0.4062, 0.5714, 0.4062, 0.6429, 0.375, 0.6429, 0.375, 0.5714, 0.4062, 0.6429, 0.4063, 0.7143, 0.375, 0.7143, 0.375, 0.6429, 0.4063, 0.7143, 0.4063, 0.7857, 0.375, 0.7857, 0.375, 0.7143, 0.4063, 0.7857, 0.4062, 0.8571, 0.375, 0.8571, 0.375, 0.7857, 0.4062, 0.8571, 0.4062, 0.9286, 0.375, 0.9286, 0.375, 0.8571, 0.4375, 0.5, 0.4375, 0.5714, 0.4062, 0.5714, 0.4375, 0.5714, 0.4375, 0.6429, 0.4062, 0.6429, 0.4062, 0.5714, 0.4375, 0.6429, 0.4375, 0.7143, 0.4063, 0.7143, 0.4062, 0.6429, 0.4375, 0.7143, 0.4375, 0.7857, 0.4063, 0.7857, 0.4063, 0.7143, 0.4375, 0.7857, 0.4375, 0.8571, 0.4062, 0.8571, 0.4063, 0.7857, 0.4375, 0.8571, 0.4375, 0.9286, 0.4062, 0.9286, 0.4062, 0.8571, 0.4688, 0.5, 0.4688, 0.5714, 0.4375, 0.5714, 0.4688, 0.5714, 0.4688, 0.6429, 0.4375, 0.6429, 0.4375, 0.5714, 0.4688, 0.6429, 0.4688, 0.7143, 0.4375, 0.7143, 0.4375, 0.6429, 0.4688, 0.7143, 0.4688, 0.7857, 0.4375, 0.7857, 0.4375, 0.7143, 0.4688, 0.7857, 0.4688, 0.8571, 0.4375, 0.8571, 0.4375, 0.7857, 0.4688, 0.8571, 0.4688, 0.9286, 0.4375, 0.9286, 0.4375, 0.8571, 0.5, 0.5, 0.5, 0.5714, 0.4688, 0.5714, 0.5, 0.5714, 0.5, 0.6429, 0.4688, 0.6429, 0.4688, 0.5714, 0.5, 0.6429, 0.5, 0.7143, 0.4688, 0.7143, 0.4688, 0.6429, 0.5, 0.7143, 0.5, 0.7857, 0.4688, 0.7857, 0.4688, 0.7143, 0.5, 0.7857, 0.5, 0.8571, 0.4688, 0.8571, 0.4688, 0.7857, 0.5, 0.8571, 0.5, 0.9286, 0.4688, 0.9286, 0.4688, 0.8571, 0.5312, 0.5, 0.5312, 0.5714, 0.5, 0.5714, 0.5312, 0.5714, 0.5312, 0.6429, 0.5, 0.6429, 0.5, 0.5714, 0.5312, 0.6429, 0.5312, 0.7143, 0.5, 0.7143, 0.5, 0.6429, 0.5312, 0.7143, 0.5312, 0.7857, 0.5, 0.7857, 0.5, 0.7143, 0.5312, 0.7857, 0.5312, 0.8571, 0.5, 0.8571, 0.5, 0.7857, 0.5312, 0.8571, 0.5312, 0.9286, 0.5, 0.9286, 0.5, 0.8571, 0.5625, 0.5, 0.5625, 0.5714, 0.5312, 0.5714, 0.5625, 0.5714, 0.5625, 0.6429, 0.5312, 0.6429, 0.5312, 0.5714, 0.5625, 0.6429, 0.5625, 0.7143, 0.5312, 0.7143, 0.5312, 0.6429, 0.5625, 0.7143, 0.5625, 0.7857, 0.5312, 0.7857, 0.5312, 0.7143, 0.5625, 0.7857, 0.5625, 0.8571, 0.5312, 0.8571, 0.5312, 0.7857, 0.5625, 0.8571, 0.5625, 0.9286, 0.5312, 0.9286, 0.5312, 0.8571, 0.5938, 0.5, 0.5938, 0.5714, 0.5625, 0.5714, 0.5938, 0.5714, 0.5938, 0.6429, 0.5625, 0.6429, 0.5625, 0.5714, 0.5938, 0.6429, 0.5938, 0.7143, 0.5625, 0.7143, 0.5625, 0.6429, 0.5938, 0.7143, 0.5938, 0.7857, 0.5625, 0.7857, 0.5625, 0.7143, 0.5938, 0.7857, 0.5938, 0.8571, 0.5625, 0.8571, 0.5625, 0.7857, 0.5938, 0.8571, 0.5938, 0.9286, 0.5625, 0.9286, 0.5625, 0.8571, 0.625, 0.5, 0.625, 0.5714, 0.5938, 0.5714, 0.625, 0.5714, 0.625, 0.6429, 0.5938, 0.6429, 0.5938, 0.5714, 0.625, 0.6429, 0.625, 0.7143, 0.5938, 0.7143, 0.5938, 0.6429, 0.625, 0.7143, 0.625, 0.7857, 0.5938, 0.7857, 0.5938, 0.7143, 0.625, 0.7857, 0.625, 0.8571, 0.5938, 0.8571, 0.5938, 0.7857, 0.625, 0.8571, 0.625, 0.9286, 0.5938, 0.9286, 0.5938, 0.8571, 0.6562, 0.5, 0.6562, 0.5714, 0.625, 0.5714, 0.6562, 0.5714, 0.6562, 0.6429, 0.625, 0.6429, 0.625, 0.5714, 0.6562, 0.6429, 0.6563, 0.7143, 0.625, 0.7143, 0.625, 0.6429, 0.6563, 0.7143, 0.6563, 0.7857, 0.625, 0.7857, 0.625, 0.7143, 0.6563, 0.7857, 0.6562, 0.8571, 0.625, 0.8571, 0.625, 0.7857, 0.6562, 0.8571, 0.6562, 0.9286, 0.625, 0.9286, 0.625, 0.8571, 0.6875, 0.5, 0.6875, 0.5714, 0.6562, 0.5714, 0.6875, 0.5714, 0.6875, 0.6429, 0.6562, 0.6429, 0.6562, 0.5714, 0.6875, 0.6429, 0.6875, 0.7143, 0.6563, 0.7143, 0.6562, 0.6429, 0.6875, 0.7143, 0.6875, 0.7857, 0.6563, 0.7857, 0.6563, 0.7143, 0.6875, 0.7857, 0.6875, 0.8571, 0.6562, 0.8571, 0.6563, 0.7857, 0.6875, 0.8571, 0.6875, 0.9286, 0.6562, 0.9286, 0.6562, 0.8571, 0.7188, 0.5, 0.7188, 0.5714, 0.6875, 0.5714, 0.7188, 0.5714, 0.7188, 0.6429, 0.6875, 0.6429, 0.6875, 0.5714, 0.7188, 0.6429, 0.7188, 0.7143, 0.6875, 0.7143, 0.6875, 0.6429, 0.7188, 0.7143, 0.7188, 0.7857, 0.6875, 0.7857, 0.6875, 0.7143, 0.7188, 0.7857, 0.7188, 0.8571, 0.6875, 0.8571, 0.6875, 0.7857, 0.7188, 0.8571, 0.7188, 0.9286, 0.6875, 0.9286, 0.6875, 0.8571, 0.75, 0.5, 0.75, 0.5714, 0.7188, 0.5714, 0.75, 0.5714, 0.75, 0.6429, 0.7188, 0.6429, 0.7188, 0.5714, 0.75, 0.6429, 0.75, 0.7143, 0.7188, 0.7143, 0.7188, 0.6429, 0.75, 0.7143, 0.75, 0.7857, 0.7188, 0.7857, 0.7188, 0.7143, 0.75, 0.7857, 0.75, 0.8571, 0.7188, 0.8571, 0.7188, 0.7857, 0.75, 0.8571, 0.75, 0.9286, 0.7188, 0.9286, 0.7188, 0.8571, 0.7812, 0.5, 0.7812, 0.5714, 0.75, 0.5714, 0.7812, 0.5714, 0.7812, 0.6429, 0.75, 0.6429, 0.75, 0.5714, 0.7812, 0.6429, 0.7812, 0.7143, 0.75, 0.7143, 0.75, 0.6429, 0.7812, 0.7143, 0.7812, 0.7857, 0.75, 0.7857, 0.75, 0.7143, 0.7812, 0.7857, 0.7812, 0.8571, 0.75, 0.8571, 0.75, 0.7857, 0.7812, 0.8571, 0.7812, 0.9286, 0.75, 0.9286, 0.75, 0.8571, 0.8125, 0.5, 0.8125, 0.5714, 0.7812, 0.5714, 0.8125, 0.5714, 0.8125, 0.6429, 0.7812, 0.6429, 0.7812, 0.5714, 0.8125, 0.6429, 0.8125, 0.7143, 0.7812, 0.7143, 0.7812, 0.6429, 0.8125, 0.7143, 0.8125, 0.7857, 0.7812, 0.7857, 0.7812, 0.7143, 0.8125, 0.7857, 0.8125, 0.8571, 0.7812, 0.8571, 0.7812, 0.7857, 0.8125, 0.8571, 0.8125, 0.9286, 0.7812, 0.9286, 0.7812, 0.8571, 0.8438, 0.5, 0.8438, 0.5714, 0.8125, 0.5714, 0.8438, 0.5714, 0.8437, 0.6429, 0.8125, 0.6429, 0.8125, 0.5714, 0.8437, 0.6429, 0.8438, 0.7143, 0.8125, 0.7143, 0.8125, 0.6429, 0.8438, 0.7143, 0.8438, 0.7857, 0.8125, 0.7857, 0.8125, 0.7143, 0.8438, 0.7857, 0.8438, 0.8571, 0.8125, 0.8571, 0.8125, 0.7857, 0.8438, 0.8571, 0.8438, 0.9286, 0.8125, 0.9286, 0.8125, 0.8571, 0.875, 0.5, 0.875, 0.5714, 0.8438, 0.5714, 0.875, 0.5714, 0.875, 0.6429, 0.8437, 0.6429, 0.8438, 0.5714, 0.875, 0.6429, 0.875, 0.7143, 0.8438, 0.7143, 0.8437, 0.6429, 0.875, 0.7143, 0.875, 0.7857, 0.8438, 0.7857, 0.8438, 0.7143, 0.875, 0.7857, 0.875, 0.8571, 0.8438, 0.8571, 0.8438, 0.7857, 0.875, 0.8571, 0.875, 0.9286, 0.8438, 0.9286, 0.8438, 0.8571, 0.9062, 0.5, 0.9062, 0.5714, 0.875, 0.5714, 0.9062, 0.5714, 0.9062, 0.6429, 0.875, 0.6429, 0.875, 0.5714, 0.9062, 0.6429, 0.9062, 0.7143, 0.875, 0.7143, 0.875, 0.6429, 0.9062, 0.7143, 0.9062, 0.7857, 0.875, 0.7857, 0.875, 0.7143, 0.9062, 0.7857, 0.9062, 0.8571, 0.875, 0.8571, 0.875, 0.7857, 0.9062, 0.8571, 0.9062, 0.9286, 0.875, 0.9286, 0.875, 0.8571, 0.9375, 0.5, 0.9375, 0.5714, 0.9062, 0.5714, 0.9375, 0.5714, 0.9375, 0.6429, 0.9062, 0.6429, 0.9062, 0.5714, 0.9375, 0.6429, 0.9375, 0.7143, 0.9062, 0.7143, 0.9062, 0.6429, 0.9375, 0.7143, 0.9375, 0.7857, 0.9062, 0.7857, 0.9062, 0.7143, 0.9375, 0.7857, 0.9375, 0.8571, 0.9062, 0.8571, 0.9062, 0.7857, 0.9375, 0.8571, 0.9375, 0.9286, 0.9062, 0.9286, 0.9062, 0.8571, 0.9688, 0.5, 0.9688, 0.5714, 0.9375, 0.5714, 0.9688, 0.5714, 0.9688, 0.6429, 0.9375, 0.6429, 0.9375, 0.5714, 0.9688, 0.6429, 0.9688, 0.7143, 0.9375, 0.7143, 0.9375, 0.6429, 0.9688, 0.7143, 0.9688, 0.7857, 0.9375, 0.7857, 0.9375, 0.7143, 0.9688, 0.7857, 0.9688, 0.8571, 0.9375, 0.8571, 0.9375, 0.7857, 0.9688, 0.8571, 0.9688, 0.9286, 0.9375, 0.9286, 0.9375, 0.8571, 1.0, 0.5, 1.0, 0.5714, 0.9688, 0.5714, 1.0, 0.5714, 1.0, 0.6429, 0.9688, 0.6429, 0.9688, 0.5714, 1.0, 0.6429, 1.0, 0.7143, 0.9688, 0.7143, 0.9688, 0.6429, 1.0, 0.7143, 1.0, 0.7857, 0.9688, 0.7857, 0.9688, 0.7143, 1.0, 0.7857, 1.0, 0.8571, 0.9688, 0.8571, 0.9688, 0.7857, 1.0, 0.8571, 1.0, 0.9286, 0.9688, 0.9286, 0.9688, 0.8571])
me_x_1.update()
me_001_1 = bpy.data.meshes.new('円柱.001')
me_001_1.from_pydata([(0.6141, -1.822, 10.76), (0.3024, -1.952, 10.8), (-6.698e-10, -1.451, 8.279), (-2.138e-09, -2.069, 10.49), (-0.3024, -1.952, 10.8), (-0.6141, -1.822, 10.76), (-2.138e-09, -1.222, 10.96), (0.9013, -1.38, 10.08), (0.9013, -1.431, 9.613), (0.7604, -1.407, 9.127), (0.4366, -1.434, 8.609), (0.7806, -1.726, 10.19), (0.7806, -1.791, 9.67), (0.6585, -1.714, 9.143), (0.3781, -1.61, 8.619), (0.4507, -1.98, 10.28), (0.4507, -2.054, 9.713), (0.3802, -1.939, 9.155), (0.2183, -1.74, 8.625), (-2.138e-09, -2.073, 10.31), (-2.138e-09, -2.151, 9.728), (-1.438e-09, -2.021, 9.159), (-1.37e-09, -1.787, 8.628), (-0.4507, -1.98, 10.28), (-0.4507, -2.054, 9.713), (-0.3802, -1.939, 9.155), (-0.2183, -1.74, 8.625), (-0.7806, -1.726, 10.19), (-0.7806, -1.791, 9.67), (-0.6585, -1.714, 9.143), (-0.3781, -1.61, 8.619), (-0.9013, -1.38, 10.08), (-0.9013, -1.431, 9.613), (-0.7604, -1.407, 9.127), (-0.4366, -1.434, 8.609)], [], [(7, 0, 11), (11, 0, 1, 15), (15, 1, 3, 19), (19, 3, 4, 23), (23, 4, 5, 27), (5, 31, 27), (2, 30, 34), (30, 29, 33, 34), (29, 28, 32, 33), (28, 27, 31, 32), (2, 26, 30), (26, 25, 29, 30), (25, 24, 28, 29), (24, 23, 27, 28), (2, 22, 26), (22, 21, 25, 26), (21, 20, 24, 25), (20, 19, 23, 24), (2, 18, 22), (18, 17, 21, 22), (17, 16, 20, 21), (16, 15, 19, 20), (2, 14, 18), (14, 13, 17, 18), (13, 12, 16, 17), (12, 11, 15, 16), (2, 10, 14), (10, 9, 13, 14), (9, 8, 12, 13), (8, 7, 11, 12), (7, 6, 0), (5, 6, 31), (1, 0, 6), (6, 5, 4), (3, 6, 4), (1, 6, 3)])
me_001_1.polygons.foreach_set('use_smooth', [True] * 36)
_uv = me_001_1.uv_layers.new(name='UVマップ')
_uv.uv.foreach_set('vector', [0.75, 0.9, 0.6667, 1.0, 0.6667, 0.9, 0.6667, 0.9, 0.6667, 1.0, 0.5833, 1.0, 0.5833, 0.9, 0.5833, 0.9, 0.5833, 1.0, 0.5, 1.0, 0.5, 0.9, 0.5, 0.9, 0.5, 1.0, 0.4167, 1.0, 0.4167, 0.9, 0.4167, 0.9, 0.4167, 1.0, 0.3333, 1.0, 0.3333, 0.9, 0.3333, 1.0, 0.25, 0.9, 0.3333, 0.9, 0.3333, 0.5, 0.3333, 0.6, 0.25, 0.6, 0.3333, 0.6, 0.3333, 0.7, 0.25, 0.7, 0.25, 0.6, 0.3333, 0.7, 0.3333, 0.8, 0.25, 0.8, 0.25, 0.7, 0.3333, 0.8, 0.3333, 0.9, 0.25, 0.9, 0.25, 0.8, 0.4167, 0.5, 0.4167, 0.6, 0.3333, 0.6, 0.4167, 0.6, 0.4167, 0.7, 0.3333, 0.7, 0.3333, 0.6, 0.4167, 0.7, 0.4167, 0.8, 0.3333, 0.8, 0.3333, 0.7, 0.4167, 0.8, 0.4167, 0.9, 0.3333, 0.9, 0.3333, 0.8, 0.5, 0.5, 0.5, 0.6, 0.4167, 0.6, 0.5, 0.6, 0.5, 0.7, 0.4167, 0.7, 0.4167, 0.6, 0.5, 0.7, 0.5, 0.8, 0.4167, 0.8, 0.4167, 0.7, 0.5, 0.8, 0.5, 0.9, 0.4167, 0.9, 0.4167, 0.8, 0.5833, 0.5, 0.5833, 0.6, 0.5, 0.6, 0.5833, 0.6, 0.5833, 0.7, 0.5, 0.7, 0.5, 0.6, 0.5833, 0.7, 0.5833, 0.8, 0.5, 0.8, 0.5, 0.7, 0.5833, 0.8, 0.5833, 0.9, 0.5, 0.9, 0.5, 0.8, 0.6667, 0.5, 0.6667, 0.6, 0.5833, 0.6, 0.6667, 0.6, 0.6667, 0.7, 0.5833, 0.7, 0.5833, 0.6, 0.6667, 0.7, 0.6667, 0.8, 0.5833, 0.8, 0.5833, 0.7, 0.6667, 0.8, 0.6667, 0.9, 0.5833, 0.9, 0.5833, 0.8, 0.75, 0.5, 0.75, 0.6, 0.6667, 0.6, 0.75, 0.6, 0.75, 0.7, 0.6667, 0.7, 0.6667, 0.6, 0.75, 0.7, 0.75, 0.8, 0.6667, 0.8, 0.6667, 0.7, 0.75, 0.8, 0.75, 0.9, 0.6667, 0.9, 0.6667, 0.8, 0.75, 0.9, 0.75, 1.0, 0.6667, 1.0, 0.3333, 1.0, 0.25, 1.0, 0.25, 0.9, 0.37, 0.04215, 0.4578, 0.13, 0.01, 0.25, 0.01, 0.25, 0.04215, 0.13, 0.13, 0.04215, 0.5, 1.0, 0.01, 0.25, 0.13, 0.04215, 0.37, 0.04215, 0.01, 0.25, 0.5, 1.0])
me_001_1.update()
me_002 = bpy.data.meshes.new('球.002')
me_002.from_pydata([(0.07125, -0.04114, 0.1986), (0.1317, -0.07601, 0.152), (0.172, -0.09932, 0.08228), (0.1862, -0.1075, 0.0), (0.172, -0.09932, -0.08228), (0.1317, -0.07601, -0.152), (0.07125, -0.04114, -0.1986), (0.04114, -0.07125, 0.1986), (0.07601, -0.1317, 0.152), (0.09932, -0.172, 0.08228), (0.1075, -0.1862, 0.0), (0.09932, -0.172, -0.08228), (0.07601, -0.1317, -0.152), (0.04114, -0.07125, -0.1986), (0.0, -0.08228, 0.1986), (-1.281e-08, -0.152, 0.152), (0.0, -0.1986, 0.08228), (0.0, -0.215, 0.0), (0.0, -0.1986, -0.08228), (-1.281e-08, -0.152, -0.152), (0.0, -0.08228, -0.1986), (-0.04114, -0.07125, 0.1986), (-0.07601, -0.1317, 0.152), (-0.09932, -0.172, 0.08228), (-0.1075, -0.1862, 0.0), (-0.09932, -0.172, -0.08228), (-0.07601, -0.1317, -0.152), (-0.04114, -0.07125, -0.1986), (0.0, 0.0, 0.215), (-0.07125, -0.04114, 0.1986), (-0.1317, -0.07601, 0.152), (-0.172, -0.09932, 0.08228), (-0.1862, -0.1075, 0.0), (-0.172, -0.09932, -0.08228), (-0.1317, -0.07601, -0.152), (-0.07125, -0.04114, -0.1986), (0.0, 0.0, -0.215)], [], [(6, 5, 12, 13), (4, 3, 10, 11), (2, 1, 8, 9), (0, 28, 7), (36, 6, 13), (5, 4, 11, 12), (3, 2, 9, 10), (1, 0, 7, 8), (9, 8, 15, 16), (7, 28, 14), (36, 13, 20), (12, 11, 18, 19), (10, 9, 16, 17), (8, 7, 14, 15), (13, 12, 19, 20), (11, 10, 17, 18), (36, 20, 27), (19, 18, 25, 26), (17, 16, 23, 24), (15, 14, 21, 22), (20, 19, 26, 27), (18, 17, 24, 25), (16, 15, 22, 23), (14, 28, 21), (22, 21, 29, 30), (27, 26, 34, 35), (25, 24, 32, 33), (23, 22, 30, 31), (21, 28, 29), (36, 27, 35), (26, 25, 33, 34), (24, 23, 31, 32)])
me_002.polygons.foreach_set('use_smooth', [True] * 32)
_uv = me_002.uv_layers.new(name='UVマップ')
_uv.uv.foreach_set('vector', [0.4167, 0.125, 0.4167, 0.25, 0.3333, 0.25, 0.3333, 0.125, 0.4167, 0.375, 0.4167, 0.5, 0.3333, 0.5, 0.3333, 0.375, 0.4167, 0.625, 0.4167, 0.75, 0.3333, 0.75, 0.3333, 0.625, 0.4167, 0.875, 0.375, 1.0, 0.3333, 0.875, 0.375, 0.0, 0.4167, 0.125, 0.3333, 0.125, 0.4167, 0.25, 0.4167, 0.375, 0.3333, 0.375, 0.3333, 0.25, 0.4167, 0.5, 0.4167, 0.625, 0.3333, 0.625, 0.3333, 0.5, 0.4167, 0.75, 0.4167, 0.875, 0.3333, 0.875, 0.3333, 0.75, 0.3333, 0.625, 0.3333, 0.75, 0.25, 0.75, 0.25, 0.625, 0.3333, 0.875, 0.2917, 1.0, 0.25, 0.875, 0.2917, 0.0, 0.3333, 0.125, 0.25, 0.125, 0.3333, 0.25, 0.3333, 0.375, 0.25, 0.375, 0.25, 0.25, 0.3333, 0.5, 0.3333, 0.625, 0.25, 0.625, 0.25, 0.5, 0.3333, 0.75, 0.3333, 0.875, 0.25, 0.875, 0.25, 0.75, 0.3333, 0.125, 0.3333, 0.25, 0.25, 0.25, 0.25, 0.125, 0.3333, 0.375, 0.3333, 0.5, 0.25, 0.5, 0.25, 0.375, 0.2083, 0.0, 0.25, 0.125, 0.1667, 0.125, 0.25, 0.25, 0.25, 0.375, 0.1667, 0.375, 0.1667, 0.25, 0.25, 0.5, 0.25, 0.625, 0.1667, 0.625, 0.1667, 0.5, 0.25, 0.75, 0.25, 0.875, 0.1667, 0.875, 0.1667, 0.75, 0.25, 0.125, 0.25, 0.25, 0.1667, 0.25, 0.1667, 0.125, 0.25, 0.375, 0.25, 0.5, 0.1667, 0.5, 0.1667, 0.375, 0.25, 0.625, 0.25, 0.75, 0.1667, 0.75, 0.1667, 0.625, 0.25, 0.875, 0.2083, 1.0, 0.1667, 0.875, 0.1667, 0.75, 0.1667, 0.875, 0.08333, 0.875, 0.08333, 0.75, 0.1667, 0.125, 0.1667, 0.25, 0.08333, 0.25, 0.08333, 0.125, 0.1667, 0.375, 0.1667, 0.5, 0.08333, 0.5, 0.08333, 0.375, 0.1667, 0.625, 0.1667, 0.75, 0.08333, 0.75, 0.08333, 0.625, 0.1667, 0.875, 0.125, 1.0, 0.08333, 0.875, 0.125, 0.0, 0.1667, 0.125, 0.08333, 0.125, 0.1667, 0.25, 0.1667, 0.375, 0.08333, 0.375, 0.08333, 0.25, 0.1667, 0.5, 0.1667, 0.625, 0.08333, 0.625, 0.08333, 0.5])
me_002.update()

# ---- objects
ob_light = bpy.data.objects.new('Light', light_light)
ob_camera = bpy.data.objects.new('Camera', cam_camera)
ob_tail = bpy.data.objects.new('Tail', me_001)
ob_body = bpy.data.objects.new('Body', me_x)
ob_hand = bpy.data.objects.new('Hand', me_x_1)
ob_mouse = bpy.data.objects.new('Mouse', me_001_1)
ob_x = bpy.data.objects.new('球', me_002)

# ---- transforms, parenting, visibility, modifiers, constraints
ob_light.location = (4.076, 1.005, 5.904)
ob_light.rotation_euler = (0.6503, 0.05522, 1.866)
ob_light.lock_rotations_4d = False
ob_light.empty_display_type = 'ARROWS'
ob_light.color = (0.0, 0.0, 0.0, 0.0)
ob_light.lineart.crease_threshold = 0.0
ob_camera.location = (7.359, -6.926, 4.958)
ob_camera.rotation_euler = (1.109, 0.0, 0.8149)
ob_camera.lock_rotations_4d = False
ob_camera.empty_display_type = 'ARROWS'
ob_camera.color = (0.0, 0.0, 0.0, 0.0)
ob_camera.display_type = 'WIRE'
ob_camera.lineart.crease_threshold = 0.0
ob_tail.location = (0.0, -0.3979, 0.04165)
ob_body.location = (0.0, -0.3979, 0.0)
ob_hand.location = (-0.169, -0.343, 0.8882)
ob_hand.rotation_euler = (0.0, -0.2706, 0.0)
_m = ob_hand.modifiers.new('ミラー', 'MIRROR')
_m.mirror_object = ob_body
ob_mouse.location = (0.0, -0.3849, -0.04684)
ob_mouse.scale = (0.1, 0.1, 0.1)
ob_x.location = (0.1015, -0.2628, 1.363)
ob_x.rotation_euler = (-0.7769, 0.4582, 0.0)
ob_x.scale = (0.6021, 0.5867, 1.0)

# ---- collection membership
col_collection.objects.link(ob_light)
col_collection.objects.link(ob_camera)
col_collection.objects.link(ob_tail)
col_collection.objects.link(ob_body)
col_collection.objects.link(ob_hand)
col_collection.objects.link(ob_mouse)
col_collection.objects.link(ob_x)

# ---- scene / render settings (as saved in the file)
scene.camera = ob_camera
scene.frame_start = 1; scene.frame_end = 250; scene.frame_set(1)
scene.render.engine = 'BLENDER_EEVEE_NEXT'
scene.cycles.sampling_pattern = 'TABULATED_SOBOL'
scene.cycles.use_light_tree = False
scene.view_settings.view_transform = 'Filmic'
bpy.context.view_layer.update()
